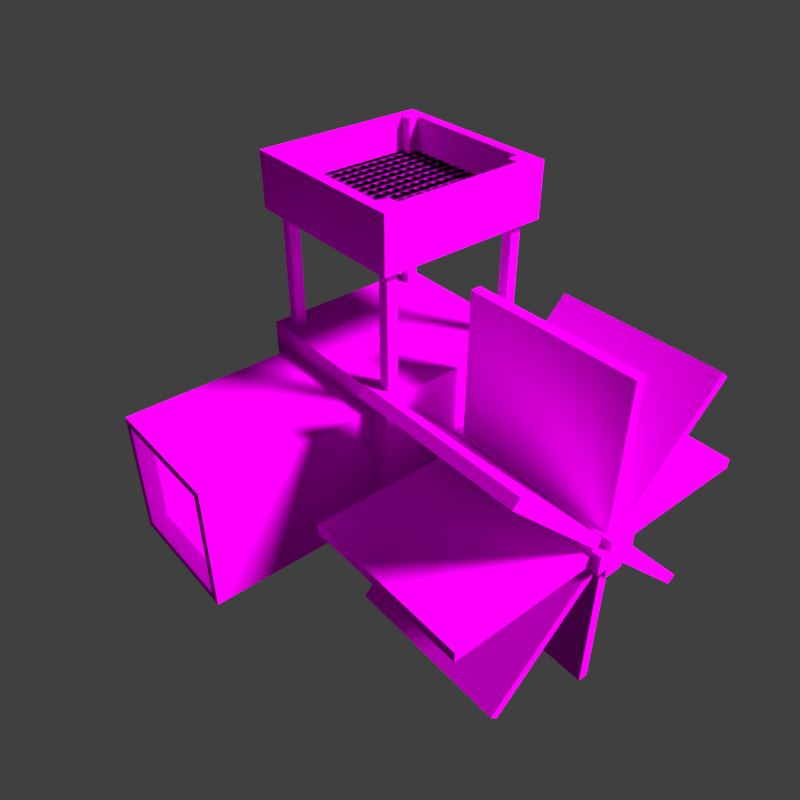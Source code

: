 # Source: logo.blend  (saved by Blender 2.78.0; exported with 4.5.12 LTS)
import bpy
from mathutils import Matrix  # noqa: F401  (used for matrix-valued properties, if any)

bpy.ops.wm.read_factory_settings(use_empty=True)
scene = bpy.context.scene
scene.name = 'Scene'

# ---- collections
col_collection_1 = bpy.data.collections.new('Collection 1'); scene.collection.children.link(col_collection_1)
col_collection_2 = bpy.data.collections.new('Collection 2'); scene.collection.children.link(col_collection_2)
col_collection_2.hide_render = True
col_collection_2.hide_viewport = True
col_collection_3 = bpy.data.collections.new('Collection 3'); scene.collection.children.link(col_collection_3)
col_collection_3.hide_render = True
col_collection_3.hide_viewport = True
col_collection_4 = bpy.data.collections.new('Collection 4'); scene.collection.children.link(col_collection_4)
col_collection_4.hide_render = True
col_collection_4.hide_viewport = True
col_collection_5 = bpy.data.collections.new('Collection 5'); scene.collection.children.link(col_collection_5)
col_collection_5.hide_render = True
col_collection_5.hide_viewport = True

# ---- images (referenced by path relative to the original .blend; pixels are not part of the script)
import os
ASSET_DIR = os.environ.get("B2B_ASSET_DIR", "")  # directory of the original .blend (textures are referenced by path, not embedded)
HERE = os.path.dirname(os.path.abspath(__file__))  # packed textures are extracted next to this script under _unpacked/

def load_image(name, relpath, width, height, colorspace="sRGB"):
    """Load a texture the original file referenced (path relative to the .blend, or extracted next to this script)."""
    p = next((c for c in (os.path.join(HERE, relpath), os.path.join(ASSET_DIR, relpath)) if relpath and os.path.exists(c)), "")
    if p:
        img = bpy.data.images.load(p, check_existing=True)
        img.name = name
    else:  # same state as the original file: an image datablock whose file is absent (Cycles renders it pink)
        img = bpy.data.images.new(name, width, height)
        img.source = "FILE"
        img.filepath = "//" + (relpath or name)
    img.colorspace_settings.name = colorspace
    return img
img_planks_oak_png = load_image('planks_oak.png', 'planks_oak.png', 1024, 1024, 'sRGB')
img_stone_png = load_image('stone.png', 'stone.png', 1024, 1024, 'sRGB')
img_grass_side_png = load_image('grass_side.png', 'grass_side.png', 1024, 1024, 'sRGB')
img_cobblestone_png = load_image('cobblestone.png', 'cobblestone.png', 1024, 1024, 'sRGB')
img_sand_png = load_image('sand.png', 'sand.png', 1024, 1024, 'sRGB')
img_lava_still_png = load_image('lava_still.png', 'lava_still.png', 1024, 1024, 'sRGB')
img_wool_colored_white_png = load_image('wool_colored_white.png', 'wool_colored_white.png', 1024, 1024, 'sRGB')

# ---- materials (node trees are filled in below, after node groups)
mat_wood = bpy.data.materials.new('Wood')
mat_wood.alpha_threshold = 0.0
mat_wood.roughness = 0.5
mat_wood.line_color = (0.0, 0.0, 0.0, 1.0)
mat_stone = bpy.data.materials.new('Stone')
mat_stone.alpha_threshold = 0.0
mat_stone.roughness = 0.5
mat_grass = bpy.data.materials.new('Grass')
mat_grass.alpha_threshold = 0.0
mat_grass.roughness = 0.5
mat_grass.line_color = (0.0, 0.0, 0.0, 1.0)
mat_cobblerod = bpy.data.materials.new('CobbleRod')
mat_cobblerod.alpha_threshold = 0.0
mat_cobblerod.roughness = 0.5
mat_sand = bpy.data.materials.new('Sand')
mat_sand.alpha_threshold = 0.0
mat_sand.roughness = 0.5
mat_lava = bpy.data.materials.new('Lava')
mat_lava.alpha_threshold = 0.0
mat_lava.roughness = 0.5
mat_wool = bpy.data.materials.new('Wool')
mat_wool.alpha_threshold = 0.0
mat_wool.roughness = 0.5

# ---- material node trees
mat_wood.use_nodes = True; mat_wood.node_tree.nodes.clear()
_N = mat_wood.node_tree.nodes; _L = mat_wood.node_tree.links
n0 = _N.new('ShaderNodeOutputMaterial'); n0.name = 'Material Output'; n0.location = (300, 300)
n1 = _N.new('ShaderNodeBsdfDiffuse'); n1.name = 'Diffuse BSDF'; n1.location = (10, 300)
n2 = _N.new('ShaderNodeTexImage'); n2.name = 'Image Texture'; n2.location = (-239, 358)
n2.width = 140
n2.image = img_planks_oak_png
n2.interpolation = 'Closest'
_L.new(n1.outputs[0], n0.inputs[0])
_L.new(n2.outputs[0], n1.inputs[0])
n0.is_active_output = True
mat_stone.use_nodes = True; mat_stone.node_tree.nodes.clear()
_N = mat_stone.node_tree.nodes; _L = mat_stone.node_tree.links
n0 = _N.new('ShaderNodeOutputMaterial'); n0.name = 'Material Output'; n0.location = (300, 300)
n1 = _N.new('ShaderNodeBsdfDiffuse'); n1.name = 'Diffuse BSDF'; n1.location = (10, 300)
n2 = _N.new('ShaderNodeTexImage'); n2.name = 'Image Texture'; n2.location = (-286, 298)
n2.width = 140
n2.image = img_stone_png
n2.interpolation = 'Closest'
_L.new(n1.outputs[0], n0.inputs[0])
_L.new(n2.outputs[0], n1.inputs[0])
n0.is_active_output = True
mat_grass.use_nodes = True; mat_grass.node_tree.nodes.clear()
_N = mat_grass.node_tree.nodes; _L = mat_grass.node_tree.links
n0 = _N.new('ShaderNodeOutputMaterial'); n0.name = 'Material Output'; n0.location = (300, 300)
n1 = _N.new('ShaderNodeBsdfDiffuse'); n1.name = 'Diffuse BSDF'; n1.location = (10, 300)
n2 = _N.new('ShaderNodeTexImage'); n2.name = 'Image Texture'; n2.location = (-246, 294)
n2.width = 140
n2.image = img_grass_side_png
n2.interpolation = 'Closest'
_L.new(n1.outputs[0], n0.inputs[0])
_L.new(n2.outputs[0], n1.inputs[0])
n0.is_active_output = True
mat_cobblerod.use_nodes = True; mat_cobblerod.node_tree.nodes.clear()
_N = mat_cobblerod.node_tree.nodes; _L = mat_cobblerod.node_tree.links
n0 = _N.new('ShaderNodeOutputMaterial'); n0.name = 'Material Output'; n0.location = (395, 353)
n1 = _N.new('ShaderNodeBsdfDiffuse'); n1.name = 'Diffuse BSDF'; n1.location = (105, 353)
n2 = _N.new('ShaderNodeTexImage'); n2.name = 'Image Texture'; n2.location = (-70, 338)
n2.width = 140
n2.image = img_cobblestone_png
n2.interpolation = 'Closest'
_L.new(n1.outputs[0], n0.inputs[0])
_L.new(n2.outputs[0], n1.inputs[0])
n0.is_active_output = True
mat_sand.use_nodes = True; mat_sand.node_tree.nodes.clear()
_N = mat_sand.node_tree.nodes; _L = mat_sand.node_tree.links
n0 = _N.new('ShaderNodeOutputMaterial'); n0.name = 'Material Output'; n0.location = (300, 300)
n1 = _N.new('ShaderNodeBsdfDiffuse'); n1.name = 'Diffuse BSDF'; n1.location = (10, 300)
n2 = _N.new('ShaderNodeTexImage'); n2.name = 'Image Texture'; n2.location = (-252, 288)
n2.width = 140
n2.image = img_sand_png
n2.interpolation = 'Closest'
_L.new(n1.outputs[0], n0.inputs[0])
_L.new(n2.outputs[0], n1.inputs[0])
n0.is_active_output = True
mat_lava.use_nodes = True; mat_lava.node_tree.nodes.clear()
_N = mat_lava.node_tree.nodes; _L = mat_lava.node_tree.links
n0 = _N.new('ShaderNodeOutputMaterial'); n0.name = 'Material Output'; n0.location = (300, 300)
n1 = _N.new('ShaderNodeTexImage'); n1.name = 'Image Texture'; n1.location = (-246, 283)
n1.width = 140
n1.image = img_lava_still_png
n2 = _N.new('ShaderNodeEmission'); n2.name = 'Emission'; n2.location = (27, 278)
_L.new(n1.outputs[0], n2.inputs[0])
_L.new(n2.outputs[0], n0.inputs[0])
n0.is_active_output = True
mat_wool.use_nodes = True; mat_wool.node_tree.nodes.clear()
_N = mat_wool.node_tree.nodes; _L = mat_wool.node_tree.links
n0 = _N.new('ShaderNodeOutputMaterial'); n0.name = 'Material Output'; n0.location = (300, 300)
n1 = _N.new('ShaderNodeBsdfDiffuse'); n1.name = 'Diffuse BSDF'; n1.location = (10, 300)
n2 = _N.new('ShaderNodeTexImage'); n2.name = 'Image Texture'; n2.location = (-241, 304)
n2.width = 140
n2.image = img_wool_colored_white_png
_L.new(n1.outputs[0], n0.inputs[0])
_L.new(n2.outputs[0], n1.inputs[0])
n0.is_active_output = True

# ---- world
world_world = bpy.data.worlds.new('World'); scene.world = world_world
world_world.color = (0.05088, 0.05088, 0.05088)
world_world.use_sun_shadow = False
world_world.sun_shadow_jitter_overblur = 0.0
world_world.cycles.sampling_method = 'MANUAL'

# ---- cameras
cam_camera_002 = bpy.data.cameras.new('Camera.002')
cam_camera_002.clip_end = 100.0
cam_camera_002.lens = 35.0
cam_camera_002.sensor_width = 32.0
cam_camera_002.sensor_height = 18.0
cam_camera_002.display_size = 2.0
cam_camera_002.dof.focus_distance = 0.0

# ---- lights
light_sun = bpy.data.lights.new('Sun', 'SUN')
light_sun.transmission_factor = 0.0
light_sun.angle = 0.1993
light_sun.energy = 5.0
light_sun.shadow_buffer_clip_start = 0.5
light_sun.shadow_soft_size = 0.1
light_sun.shadow_cascade_max_distance = 1000.0

# ---- meshes
me_cube_016 = bpy.data.meshes.new('Cube.016')
me_cube_016.from_pydata([(-0.75, -0.75, -1.0), (-0.75, -0.75, 1.0), (-0.75, 0.75, -1.0), (-0.75, 0.75, 1.0), (0.75, -0.75, -1.0), (0.75, -0.75, 1.0), (0.75, 0.75, -1.0), (0.75, 0.75, 1.0), (-0.6562, -0.6562, 1.0), (-0.6562, 0.6562, 1.0), (0.6562, 0.6562, 1.0), (0.6562, -0.6562, 1.0), (-0.6562, -0.6562, -0.875), (-0.6562, 0.6562, -0.875), (0.6562, 0.6562, -0.875), (0.6562, -0.6562, -0.875)], [], [(0, 1, 3, 2), (2, 3, 7, 6), (6, 7, 5, 4), (4, 5, 1, 0), (11, 10, 14, 15), (7, 3, 9, 10), (5, 7, 10, 11), (3, 1, 8, 9), (1, 5, 11, 8), (9, 8, 12, 13), (8, 11, 15, 12), (10, 9, 13, 14), (2, 6, 4, 0), (12, 15, 14, 13)])
me_cube_016.polygons.foreach_set('material_index', [1, 1, 1, 1, 1, 1, 1, 1, 1, 1, 1, 1, 1, 1])
_uv = me_cube_016.uv_layers.new(name='UVMap')
_uv.uv.foreach_set('vector', [0.75, 8.659e-05, 0.75, 0.9999, 8.659e-05, 0.9999, 8.659e-05, 8.671e-05, 0.75, 8.659e-05, 0.75, 0.9999, 8.659e-05, 0.9999, 8.659e-05, 8.671e-05, 0.75, 8.659e-05, 0.75, 0.9999, 8.659e-05, 0.9999, 8.659e-05, 8.671e-05, 0.75, 8.659e-05, 0.75, 0.9999, 8.659e-05, 0.9999, 8.659e-05, 8.671e-05, 0.7, 0.9999, 8.365e-05, 0.9999, 8.365e-05, 8.365e-05, 0.7, 8.365e-05, 0.9999, 0.9999, 9.998e-05, 0.9999, 0.06259, 0.9374, 0.9374, 0.9374, 0.9999, 9.998e-05, 0.9999, 0.9999, 0.9374, 0.9374, 0.9374, 0.06259, 9.998e-05, 0.9999, 9.998e-05, 0.0001001, 0.06259, 0.06259, 0.06259, 0.9374, 9.998e-05, 0.0001001, 0.9999, 9.998e-05, 0.9374, 0.06259, 0.06259, 0.06259, 0.7, 0.9999, 8.365e-05, 0.9999, 8.365e-05, 8.365e-05, 0.7, 8.365e-05, 0.7, 0.9999, 8.365e-05, 0.9999, 8.365e-05, 8.365e-05, 0.7, 8.365e-05, 0.7, 0.9999, 8.365e-05, 0.9999, 8.365e-05, 8.365e-05, 0.7, 8.365e-05, 9.998e-05, 0.0001001, 0.9999, 9.998e-05, 0.9999, 0.9999, 0.0001003, 0.9999, 0.0001, 9.998e-05, 0.9999, 9.998e-05, 0.9999, 0.9999, 9.998e-05, 0.9999])
me_cube_016.materials.append(mat_wood)
me_cube_016.materials.append(mat_stone)
me_cube_016.use_remesh_preserve_volume = False
me_cube_016.use_remesh_preserve_attributes = False
me_cube_016.use_mirror_vertex_groups = False
me_cube_016.update()
me_cube_006 = bpy.data.meshes.new('Cube.006')
me_cube_006.from_pydata([(-1.0, -1.0, 0.375), (-1.0, -1.0, 1.0), (-1.0, 1.0, 0.375), (-1.0, 1.0, 1.0), (1.0, -1.0, 0.375), (1.0, -1.0, 1.0), (1.0, 1.0, 0.375), (1.0, 1.0, 1.0), (-0.875, -0.875, 1.0), (-0.875, 0.875, 1.0), (0.875, 0.875, 1.0), (0.875, -0.875, 1.0), (-0.875, -0.875, 0.375), (-0.875, 0.875, 0.375), (0.875, 0.875, 0.375), (0.875, -0.875, 0.375), (-0.875, -0.875, -1.0), (-0.875, -0.875, 1.0), (-0.875, -0.75, -1.0), (-0.875, -0.75, 1.0), (-0.75, -0.875, -1.0), (-0.75, -0.875, 1.0), (-0.75, -0.75, -1.0), (-0.75, -0.75, 1.0), (-0.875, 0.75, -1.0), (-0.875, 0.75, 1.0), (-0.875, 0.875, -1.0), (-0.875, 0.875, 1.0), (-0.75, 0.75, -1.0), (-0.75, 0.75, 1.0), (-0.75, 0.875, -1.0), (-0.75, 0.875, 1.0), (0.75, 0.75, -1.0), (0.75, 0.75, 1.0), (0.75, 0.875, -1.0), (0.75, 0.875, 1.0), (0.875, 0.75, -1.0), (0.875, 0.75, 1.0), (0.875, 0.875, -1.0), (0.875, 0.875, 1.0), (0.75, -0.875, -1.0), (0.75, -0.875, 1.0), (0.75, -0.75, -1.0), (0.75, -0.75, 1.0), (0.875, -0.875, -1.0), (0.875, -0.875, 1.0), (0.875, -0.75, -1.0), (0.875, -0.75, 1.0)], [], [(0, 1, 3, 2), (2, 3, 7, 6), (6, 7, 5, 4), (4, 5, 1, 0), (11, 10, 14, 15), (7, 3, 9, 10), (5, 7, 10, 11), (3, 1, 8, 9), (1, 5, 11, 8), (9, 8, 12, 13), (8, 11, 15, 12), (10, 9, 13, 14), (4, 15, 14, 6), (6, 14, 13, 2), (2, 13, 12, 0), (0, 12, 15, 4), (16, 17, 19, 18), (18, 19, 23, 22), (22, 23, 21, 20), (20, 21, 17, 16), (18, 22, 20, 16), (23, 19, 17, 21), (24, 25, 27, 26), (26, 27, 31, 30), (30, 31, 29, 28), (28, 29, 25, 24), (26, 30, 28, 24), (31, 27, 25, 29), (32, 33, 35, 34), (34, 35, 39, 38), (38, 39, 37, 36), (36, 37, 33, 32), (34, 38, 36, 32), (39, 35, 33, 37), (40, 41, 43, 42), (42, 43, 47, 46), (46, 47, 45, 44), (44, 45, 41, 40), (42, 46, 44, 40), (47, 43, 41, 45)])
_uv = me_cube_006.uv_layers.new(name='UVMap')
_uv.uv.foreach_set('vector', [5.593e-05, 0.3125, 5.59e-05, 5.59e-05, 0.9999, 5.59e-05, 0.9999, 0.3125, 5.593e-05, 0.3125, 5.59e-05, 5.59e-05, 0.9999, 5.59e-05, 0.9999, 0.3125, 0.9999, 5.59e-05, 0.9999, 0.3125, 5.59e-05, 0.3125, 5.59e-05, 5.603e-05, 0.9999, 5.59e-05, 0.9999, 0.3125, 5.59e-05, 0.3125, 5.59e-05, 5.603e-05, 5.975e-05, 5.975e-05, 0.9999, 5.975e-05, 0.9999, 0.3572, 5.975e-05, 0.3572, 0.9999, 0.9999, 9.998e-05, 0.9999, 0.06259, 0.9374, 0.9374, 0.9374, 0.9999, 9.998e-05, 0.9999, 0.9999, 0.9374, 0.9374, 0.9374, 0.06259, 9.998e-05, 0.9999, 9.998e-05, 0.0001001, 0.06259, 0.06259, 0.06259, 0.9374, 9.998e-05, 0.0001001, 0.9999, 9.998e-05, 0.9374, 0.06259, 0.06259, 0.06259, 0.9999, 0.3572, 5.975e-05, 0.3572, 5.975e-05, 5.975e-05, 0.9999, 5.975e-05, 5.975e-05, 5.975e-05, 0.9999, 5.975e-05, 0.9999, 0.3572, 5.975e-05, 0.3572, 0.9999, 0.3572, 5.975e-05, 0.3572, 5.975e-05, 5.975e-05, 0.9999, 5.975e-05, 0.9999, 0.9999, 0.9374, 0.9374, 0.9374, 0.06259, 0.9999, 9.998e-05, 0.9999, 9.998e-05, 0.9374, 0.06259, 0.06259, 0.06259, 0.0001, 9.998e-05, 0.0001, 9.998e-05, 0.06259, 0.06259, 0.06259, 0.9374, 9.998e-05, 0.9999, 9.998e-05, 0.9999, 0.06259, 0.9374, 0.9374, 0.9374, 0.9999, 0.9999, 0.06252, 2.5e-05, 0.06252, 1.0, 2.5e-05, 1.0, 2.5e-05, 2.5e-05, 0.06252, 2.5e-05, 0.06252, 1.0, 2.5e-05, 1.0, 2.5e-05, 2.5e-05, 0.06252, 2.5e-05, 0.06252, 1.0, 2.5e-05, 1.0, 2.5e-05, 2.5e-05, 0.06252, 2.5e-05, 0.06252, 1.0, 2.5e-05, 1.0, 2.5e-05, 2.5e-05, 9.998e-05, 9.998e-05, 0.9999, 9.998e-05, 0.9999, 0.9999, 0.0001002, 0.9999, 0.06249, 0.06249, 6.258e-06, 0.06249, 6.258e-06, 6.258e-06, 0.06249, 6.258e-06, 0.06252, 2.5e-05, 0.06252, 1.0, 2.5e-05, 1.0, 2.5e-05, 2.5e-05, 0.06252, 2.5e-05, 0.06252, 1.0, 2.5e-05, 1.0, 2.5e-05, 2.5e-05, 0.06252, 2.5e-05, 0.06252, 1.0, 2.5e-05, 1.0, 2.5e-05, 2.5e-05, 0.06252, 2.5e-05, 0.06252, 1.0, 2.5e-05, 1.0, 2.5e-05, 2.5e-05, 9.998e-05, 9.998e-05, 0.9999, 9.998e-05, 0.9999, 0.9999, 0.0001002, 0.9999, 0.06249, 0.06249, 6.258e-06, 0.06249, 6.258e-06, 6.258e-06, 0.06249, 6.258e-06, 0.06252, 2.5e-05, 0.06252, 1.0, 2.5e-05, 1.0, 2.5e-05, 2.5e-05, 0.06252, 2.5e-05, 0.06252, 1.0, 2.5e-05, 1.0, 2.5e-05, 2.5e-05, 0.06252, 2.5e-05, 0.06252, 1.0, 2.5e-05, 1.0, 2.5e-05, 2.5e-05, 0.06252, 2.5e-05, 0.06252, 1.0, 2.5e-05, 1.0, 2.5e-05, 2.5e-05, 9.998e-05, 9.998e-05, 0.9999, 9.998e-05, 0.9999, 0.9999, 0.0001002, 0.9999, 0.06249, 0.06249, 6.258e-06, 0.06249, 6.258e-06, 6.258e-06, 0.06249, 6.258e-06, 0.06252, 2.5e-05, 0.06252, 1.0, 2.5e-05, 1.0, 2.5e-05, 2.5e-05, 0.06252, 2.5e-05, 0.06252, 1.0, 2.5e-05, 1.0, 2.5e-05, 2.5e-05, 0.06252, 2.5e-05, 0.06252, 1.0, 2.5e-05, 1.0, 2.5e-05, 2.5e-05, 0.06252, 2.5e-05, 0.06252, 1.0, 2.5e-05, 1.0, 2.5e-05, 2.5e-05, 9.998e-05, 9.998e-05, 0.9999, 9.998e-05, 0.9999, 0.9999, 0.0001002, 0.9999, 0.06249, 0.06249, 6.258e-06, 0.06249, 6.258e-06, 6.258e-06, 0.06249, 6.258e-06])
me_cube_006.materials.append(mat_wood)
me_cube_006.use_remesh_preserve_volume = False
me_cube_006.use_remesh_preserve_attributes = False
me_cube_006.use_mirror_vertex_groups = False
me_cube_006.update()
me_cube = bpy.data.meshes.new('Cube')
me_cube.from_pydata([(1.0, 1.0, -1.0), (1.0, -1.0, -1.0), (-1.0, -1.0, -1.0), (-1.0, 1.0, -1.0), (1.0, 1.0, 1.0), (1.0, -1.0, 1.0), (-1.0, -1.0, 1.0), (-1.0, 1.0, 1.0)], [], [(0, 1, 2, 3), (4, 7, 6, 5), (0, 4, 5, 1), (1, 5, 6, 2), (2, 6, 7, 3), (4, 0, 3, 7)])
me_cube.polygons.foreach_set('material_index', [0, 1, 3, 0, 0, 0])
_uv = me_cube.uv_layers.new(name='UVMap')
_uv.uv.foreach_set('vector', [0.0, 0.0, 0.0, 0.0, 0.0, 0.0, 0.0, 0.0, 0.9999, 0.9999, 0.0001002, 0.9999, 9.998e-05, 0.0001003, 0.9999, 9.998e-05, 0.9999, 9.998e-05, 0.9999, 0.9999, 9.998e-05, 0.9999, 0.0001003, 0.0001001, 0.0, 0.0, 0.0, 0.0, 0.0, 0.0, 0.0, 0.0, 0.0, 0.0, 0.0, 0.0, 0.0, 0.0, 0.0, 0.0, 9.996e-05, 0.9999, 9.996e-05, 0.0001001, 0.9999, 9.996e-05, 0.9999, 0.9999])
me_cube.materials.append(mat_grass)
me_cube.materials.append(mat_cobblerod)
me_cube.materials.append(mat_wood)
me_cube.materials.append(mat_sand)
me_cube.use_remesh_preserve_volume = False
me_cube.use_remesh_preserve_attributes = False
me_cube.use_mirror_vertex_groups = False
me_cube.update()
me_plane_005 = bpy.data.meshes.new('Plane.005')
me_plane_005.from_pydata([(-1.0, -1.0, 0.0), (1.0, -1.0, 0.0), (-1.0, 1.0, 0.0), (1.0, 1.0, 0.0)], [], [(0, 1, 3, 2)])
_uv = me_plane_005.uv_layers.new(name='UVMap')
_uv.uv.foreach_set('vector', [1.774e-05, 1.768e-05, 1.0, 1.768e-05, 1.0, 0.03127, 1.768e-05, 0.03127])
me_plane_005.materials.append(mat_lava)
me_plane_005.use_remesh_preserve_volume = False
me_plane_005.use_remesh_preserve_attributes = False
me_plane_005.use_mirror_vertex_groups = False
me_plane_005.update()
me_cube_010 = bpy.data.meshes.new('Cube.010')
me_cube_010.from_pydata([(-1.031, 1.0, -0.03506), (-1.031, 1.0, 0.04404), (-0.9687, 1.0, -0.03506), (-0.9687, 1.0, 0.04404), (-1.031, -1.0, -0.03506), (-1.031, -1.0, 0.04404), (-0.9688, -1.0, -0.03506), (-0.9688, -1.0, 0.04404), (-1.031, 1.0, -0.03506), (-1.031, 1.0, 0.04404), (-0.9687, 1.0, -0.03506), (-0.9687, 1.0, 0.04404), (-1.031, -1.0, -0.03506), (-1.031, -1.0, 0.04404), (-0.9688, -1.0, -0.03506), (-0.9688, -1.0, 0.04404), (-0.9062, 1.0, -0.03506), (-0.9062, 1.0, 0.04404), (-0.8437, 1.0, -0.03506), (-0.8437, 1.0, 0.04404), (-0.9062, -1.0, -0.03506), (-0.9062, -1.0, 0.04404), (-0.8438, -1.0, -0.03506), (-0.8438, -1.0, 0.04404), (-0.9062, 1.0, -0.03506), (-0.9062, 1.0, 0.04404), (-0.8437, 1.0, -0.03506), (-0.8437, 1.0, 0.04404), (-0.9062, -1.0, -0.03506), (-0.9062, -1.0, 0.04404), (-0.8438, -1.0, -0.03506), (-0.8438, -1.0, 0.04404), (-0.7812, 1.0, -0.03506), (-0.7812, 1.0, 0.04404), (-0.7187, 1.0, -0.03506), (-0.7187, 1.0, 0.04404), (-0.7812, -1.0, -0.03506), (-0.7812, -1.0, 0.04404), (-0.7188, -1.0, -0.03506), (-0.7188, -1.0, 0.04404), (-0.7812, 1.0, -0.03506), (-0.7812, 1.0, 0.04404), (-0.7187, 1.0, -0.03506), (-0.7187, 1.0, 0.04404), (-0.7812, -1.0, -0.03506), (-0.7812, -1.0, 0.04404), (-0.7188, -1.0, -0.03506), (-0.7188, -1.0, 0.04404), (-0.6562, 1.0, -0.03506), (-0.6562, 1.0, 0.04404), (-0.5937, 1.0, -0.03506), (-0.5937, 1.0, 0.04404), (-0.6562, -1.0, -0.03506), (-0.6562, -1.0, 0.04404), (-0.5938, -1.0, -0.03506), (-0.5938, -1.0, 0.04404), (-0.6562, 1.0, -0.03506), (-0.6562, 1.0, 0.04404), (-0.5937, 1.0, -0.03506), (-0.5937, 1.0, 0.04404), (-0.6562, -1.0, -0.03506), (-0.6562, -1.0, 0.04404), (-0.5938, -1.0, -0.03506), (-0.5938, -1.0, 0.04404), (-0.5312, 1.0, -0.03506), (-0.5312, 1.0, 0.04404), (-0.4687, 1.0, -0.03506), (-0.4687, 1.0, 0.04404), (-0.5312, -1.0, -0.03506), (-0.5312, -1.0, 0.04404), (-0.4688, -1.0, -0.03506), (-0.4688, -1.0, 0.04404), (-0.5312, 1.0, -0.03506), (-0.5312, 1.0, 0.04404), (-0.4687, 1.0, -0.03506), (-0.4687, 1.0, 0.04404), (-0.5312, -1.0, -0.03506), (-0.5312, -1.0, 0.04404), (-0.4688, -1.0, -0.03506), (-0.4688, -1.0, 0.04404), (-0.4062, 1.0, -0.03506), (-0.4062, 1.0, 0.04404), (-0.3437, 1.0, -0.03506), (-0.3437, 1.0, 0.04404), (-0.4062, -1.0, -0.03506), (-0.4062, -1.0, 0.04404), (-0.3438, -1.0, -0.03506), (-0.3438, -1.0, 0.04404), (-0.4062, 1.0, -0.03506), (-0.4062, 1.0, 0.04404), (-0.3437, 1.0, -0.03506), (-0.3437, 1.0, 0.04404), (-0.4062, -1.0, -0.03506), (-0.4062, -1.0, 0.04404), (-0.3438, -1.0, -0.03506), (-0.3438, -1.0, 0.04404), (-0.2812, 1.0, -0.03506), (-0.2812, 1.0, 0.04404), (-0.2187, 1.0, -0.03506), (-0.2187, 1.0, 0.04404), (-0.2812, -1.0, -0.03506), (-0.2812, -1.0, 0.04404), (-0.2188, -1.0, -0.03506), (-0.2188, -1.0, 0.04404), (-0.2812, 1.0, -0.03506), (-0.2812, 1.0, 0.04404), (-0.2187, 1.0, -0.03506), (-0.2187, 1.0, 0.04404), (-0.2812, -1.0, -0.03506), (-0.2812, -1.0, 0.04404), (-0.2188, -1.0, -0.03506), (-0.2188, -1.0, 0.04404), (-0.1562, 1.0, -0.03506), (-0.1562, 1.0, 0.04404), (-0.09375, 1.0, -0.03506), (-0.09375, 1.0, 0.04404), (-0.1563, -1.0, -0.03506), (-0.1563, -1.0, 0.04404), (-0.09375, -1.0, -0.03506), (-0.09375, -1.0, 0.04404), (-0.1562, 1.0, -0.03506), (-0.1562, 1.0, 0.04404), (-0.09375, 1.0, -0.03506), (-0.09375, 1.0, 0.04404), (-0.1563, -1.0, -0.03506), (-0.1563, -1.0, 0.04404), (-0.09375, -1.0, -0.03506), (-0.09375, -1.0, 0.04404), (-0.03125, 1.0, -0.03506), (-0.03125, 1.0, 0.04404), (0.03125, 1.0, -0.03506), (0.03125, 1.0, 0.04404), (-0.03125, -1.0, -0.03506), (-0.03125, -1.0, 0.04404), (0.03125, -1.0, -0.03506), (0.03125, -1.0, 0.04404), (-0.03125, 1.0, -0.03506), (-0.03125, 1.0, 0.04404), (0.03125, 1.0, -0.03506), (0.03125, 1.0, 0.04404), (-0.03125, -1.0, -0.03506), (-0.03125, -1.0, 0.04404), (0.03125, -1.0, -0.03506), (0.03125, -1.0, 0.04404), (0.09375, 1.0, -0.03506), (0.09375, 1.0, 0.04404), (0.1563, 1.0, -0.03506), (0.1563, 1.0, 0.04404), (0.09375, -1.0, -0.03506), (0.09375, -1.0, 0.04404), (0.1563, -1.0, -0.03506), (0.1563, -1.0, 0.04404), (0.09375, 1.0, -0.03506), (0.09375, 1.0, 0.04404), (0.1563, 1.0, -0.03506), (0.1563, 1.0, 0.04404), (0.09375, -1.0, -0.03506), (0.09375, -1.0, 0.04404), (0.1563, -1.0, -0.03506), (0.1563, -1.0, 0.04404), (0.2188, 1.0, -0.03506), (0.2188, 1.0, 0.04404), (0.2813, 1.0, -0.03506), (0.2813, 1.0, 0.04404), (0.2188, -1.0, -0.03506), (0.2188, -1.0, 0.04404), (0.2813, -1.0, -0.03506), (0.2813, -1.0, 0.04404), (0.2188, 1.0, -0.03506), (0.2188, 1.0, 0.04404), (0.2813, 1.0, -0.03506), (0.2813, 1.0, 0.04404), (0.2188, -1.0, -0.03506), (0.2188, -1.0, 0.04404), (0.2813, -1.0, -0.03506), (0.2813, -1.0, 0.04404), (0.3438, 1.0, -0.03506), (0.3438, 1.0, 0.04404), (0.4063, 1.0, -0.03506), (0.4063, 1.0, 0.04404), (0.3438, -1.0, -0.03506), (0.3438, -1.0, 0.04404), (0.4063, -1.0, -0.03506), (0.4063, -1.0, 0.04404), (0.3438, 1.0, -0.03506), (0.3438, 1.0, 0.04404), (0.4063, 1.0, -0.03506), (0.4063, 1.0, 0.04404), (0.3438, -1.0, -0.03506), (0.3438, -1.0, 0.04404), (0.4063, -1.0, -0.03506), (0.4063, -1.0, 0.04404), (0.4688, 1.0, -0.03506), (0.4688, 1.0, 0.04404), (0.5313, 1.0, -0.03506), (0.5313, 1.0, 0.04404), (0.4688, -1.0, -0.03506), (0.4688, -1.0, 0.04404), (0.5313, -1.0, -0.03506), (0.5313, -1.0, 0.04404), (0.4688, 1.0, -0.03506), (0.4688, 1.0, 0.04404), (0.5313, 1.0, -0.03506), (0.5313, 1.0, 0.04404), (0.4688, -1.0, -0.03506), (0.4688, -1.0, 0.04404), (0.5313, -1.0, -0.03506), (0.5313, -1.0, 0.04404), (0.5938, 1.0, -0.03506), (0.5938, 1.0, 0.04404), (0.6563, 1.0, -0.03506), (0.6563, 1.0, 0.04404), (0.5938, -1.0, -0.03506), (0.5938, -1.0, 0.04404), (0.6563, -1.0, -0.03506), (0.6563, -1.0, 0.04404), (0.5938, 1.0, -0.03506), (0.5938, 1.0, 0.04404), (0.6563, 1.0, -0.03506), (0.6563, 1.0, 0.04404), (0.5938, -1.0, -0.03506), (0.5938, -1.0, 0.04404), (0.6563, -1.0, -0.03506), (0.6563, -1.0, 0.04404), (0.7188, 1.0, -0.03506), (0.7188, 1.0, 0.04404), (0.7813, 1.0, -0.03506), (0.7813, 1.0, 0.04404), (0.7188, -1.0, -0.03506), (0.7188, -1.0, 0.04404), (0.7813, -1.0, -0.03506), (0.7813, -1.0, 0.04404), (0.7188, 1.0, -0.03506), (0.7188, 1.0, 0.04404), (0.7813, 1.0, -0.03506), (0.7813, 1.0, 0.04404), (0.7188, -1.0, -0.03506), (0.7188, -1.0, 0.04404), (0.7813, -1.0, -0.03506), (0.7813, -1.0, 0.04404), (0.8438, 1.0, -0.03506), (0.8438, 1.0, 0.04404), (0.9063, 1.0, -0.03506), (0.9063, 1.0, 0.04404), (0.8438, -1.0, -0.03506), (0.8438, -1.0, 0.04404), (0.9063, -1.0, -0.03506), (0.9063, -1.0, 0.04404), (0.8438, 1.0, -0.03506), (0.8438, 1.0, 0.04404), (0.9063, 1.0, -0.03506), (0.9063, 1.0, 0.04404), (0.8438, -1.0, -0.03506), (0.8438, -1.0, 0.04404), (0.9063, -1.0, -0.03506), (0.9063, -1.0, 0.04404), (0.9688, 1.0, -0.03506), (0.9688, 1.0, 0.04404), (1.031, 1.0, -0.03506), (1.031, 1.0, 0.04404), (0.9688, -1.0, -0.03506), (0.9688, -1.0, 0.04404), (1.031, -1.0, -0.03506), (1.031, -1.0, 0.04404), (0.9688, 1.0, -0.03506), (0.9688, 1.0, 0.04404), (1.031, 1.0, -0.03506), (1.031, 1.0, 0.04404), (0.9688, -1.0, -0.03506), (0.9688, -1.0, 0.04404), (1.031, -1.0, -0.03506), (1.031, -1.0, 0.04404), (-1.0, -1.031, -0.04404), (-1.0, -1.031, 0.03506), (-1.0, -0.9688, -0.04404), (-1.0, -0.9688, 0.03506), (1.0, -1.031, -0.04404), (1.0, -1.031, 0.03506), (1.0, -0.9688, -0.04404), (1.0, -0.9688, 0.03506), (-1.0, -1.031, -0.04404), (-1.0, -1.031, 0.03506), (-1.0, -0.9688, -0.04404), (-1.0, -0.9688, 0.03506), (1.0, -1.031, -0.04404), (1.0, -1.031, 0.03506), (1.0, -0.9688, -0.04404), (1.0, -0.9688, 0.03506), (-1.0, -0.9062, -0.04404), (-1.0, -0.9062, 0.03506), (-1.0, -0.8438, -0.04404), (-1.0, -0.8438, 0.03506), (1.0, -0.9062, -0.04404), (1.0, -0.9062, 0.03506), (1.0, -0.8438, -0.04404), (1.0, -0.8438, 0.03506), (-1.0, -0.9062, -0.04404), (-1.0, -0.9062, 0.03506), (-1.0, -0.8438, -0.04404), (-1.0, -0.8438, 0.03506), (1.0, -0.9062, -0.04404), (1.0, -0.9062, 0.03506), (1.0, -0.8438, -0.04404), (1.0, -0.8438, 0.03506), (-1.0, -0.7812, -0.04404), (-1.0, -0.7812, 0.03506), (-1.0, -0.7188, -0.04404), (-1.0, -0.7188, 0.03506), (1.0, -0.7812, -0.04404), (1.0, -0.7812, 0.03506), (1.0, -0.7188, -0.04404), (1.0, -0.7188, 0.03506), (-1.0, -0.7812, -0.04404), (-1.0, -0.7812, 0.03506), (-1.0, -0.7188, -0.04404), (-1.0, -0.7188, 0.03506), (1.0, -0.7812, -0.04404), (1.0, -0.7812, 0.03506), (1.0, -0.7188, -0.04404), (1.0, -0.7188, 0.03506), (-1.0, -0.6562, -0.04404), (-1.0, -0.6562, 0.03506), (-1.0, -0.5938, -0.04404), (-1.0, -0.5938, 0.03506), (1.0, -0.6562, -0.04404), (1.0, -0.6562, 0.03506), (1.0, -0.5938, -0.04404), (1.0, -0.5938, 0.03506), (-1.0, -0.6562, -0.04404), (-1.0, -0.6562, 0.03506), (-1.0, -0.5938, -0.04404), (-1.0, -0.5938, 0.03506), (1.0, -0.6562, -0.04404), (1.0, -0.6562, 0.03506), (1.0, -0.5938, -0.04404), (1.0, -0.5938, 0.03506), (-1.0, -0.5312, -0.04404), (-1.0, -0.5312, 0.03506), (-1.0, -0.4688, -0.04404), (-1.0, -0.4688, 0.03506), (1.0, -0.5312, -0.04404), (1.0, -0.5312, 0.03506), (1.0, -0.4688, -0.04404), (1.0, -0.4688, 0.03506), (-1.0, -0.5312, -0.04404), (-1.0, -0.5312, 0.03506), (-1.0, -0.4688, -0.04404), (-1.0, -0.4688, 0.03506), (1.0, -0.5312, -0.04404), (1.0, -0.5312, 0.03506), (1.0, -0.4688, -0.04404), (1.0, -0.4688, 0.03506), (-1.0, -0.4062, -0.04404), (-1.0, -0.4062, 0.03506), (-1.0, -0.3438, -0.04404), (-1.0, -0.3438, 0.03506), (1.0, -0.4062, -0.04404), (1.0, -0.4062, 0.03506), (1.0, -0.3438, -0.04404), (1.0, -0.3438, 0.03506), (-1.0, -0.4062, -0.04404), (-1.0, -0.4062, 0.03506), (-1.0, -0.3438, -0.04404), (-1.0, -0.3438, 0.03506), (1.0, -0.4062, -0.04404), (1.0, -0.4062, 0.03506), (1.0, -0.3438, -0.04404), (1.0, -0.3438, 0.03506), (-1.0, -0.2812, -0.04404), (-1.0, -0.2812, 0.03506), (-1.0, -0.2188, -0.04404), (-1.0, -0.2188, 0.03506), (1.0, -0.2812, -0.04404), (1.0, -0.2812, 0.03506), (1.0, -0.2188, -0.04404), (1.0, -0.2188, 0.03506), (-1.0, -0.2812, -0.04404), (-1.0, -0.2812, 0.03506), (-1.0, -0.2188, -0.04404), (-1.0, -0.2188, 0.03506), (1.0, -0.2812, -0.04404), (1.0, -0.2812, 0.03506), (1.0, -0.2188, -0.04404), (1.0, -0.2188, 0.03506), (-1.0, -0.1562, -0.04404), (-1.0, -0.1562, 0.03506), (-1.0, -0.09375, -0.04404), (-1.0, -0.09375, 0.03506), (1.0, -0.1562, -0.04404), (1.0, -0.1562, 0.03506), (1.0, -0.09375, -0.04404), (1.0, -0.09375, 0.03506), (-1.0, -0.1562, -0.04404), (-1.0, -0.1562, 0.03506), (-1.0, -0.09375, -0.04404), (-1.0, -0.09375, 0.03506), (1.0, -0.1562, -0.04404), (1.0, -0.1562, 0.03506), (1.0, -0.09375, -0.04404), (1.0, -0.09375, 0.03506), (-1.0, -0.03125, -0.04404), (-1.0, -0.03125, 0.03506), (-1.0, 0.03125, -0.04404), (-1.0, 0.03125, 0.03506), (1.0, -0.03125, -0.04404), (1.0, -0.03125, 0.03506), (1.0, 0.03125, -0.04404), (1.0, 0.03125, 0.03506), (-1.0, -0.03125, -0.04404), (-1.0, -0.03125, 0.03506), (-1.0, 0.03125, -0.04404), (-1.0, 0.03125, 0.03506), (1.0, -0.03125, -0.04404), (1.0, -0.03125, 0.03506), (1.0, 0.03125, -0.04404), (1.0, 0.03125, 0.03506), (-1.0, 0.09375, -0.04404), (-1.0, 0.09375, 0.03506), (-1.0, 0.1562, -0.04404), (-1.0, 0.1562, 0.03506), (1.0, 0.09375, -0.04404), (1.0, 0.09375, 0.03506), (1.0, 0.1562, -0.04404), (1.0, 0.1562, 0.03506), (-1.0, 0.09375, -0.04404), (-1.0, 0.09375, 0.03506), (-1.0, 0.1562, -0.04404), (-1.0, 0.1562, 0.03506), (1.0, 0.09375, -0.04404), (1.0, 0.09375, 0.03506), (1.0, 0.1562, -0.04404), (1.0, 0.1562, 0.03506), (-1.0, 0.2188, -0.04404), (-1.0, 0.2188, 0.03506), (-1.0, 0.2812, -0.04404), (-1.0, 0.2812, 0.03506), (1.0, 0.2188, -0.04404), (1.0, 0.2188, 0.03506), (1.0, 0.2812, -0.04404), (1.0, 0.2812, 0.03506), (-1.0, 0.2188, -0.04404), (-1.0, 0.2188, 0.03506), (-1.0, 0.2812, -0.04404), (-1.0, 0.2812, 0.03506), (1.0, 0.2188, -0.04404), (1.0, 0.2188, 0.03506), (1.0, 0.2812, -0.04404), (1.0, 0.2812, 0.03506), (-1.0, 0.3438, -0.04404), (-1.0, 0.3438, 0.03506), (-1.0, 0.4062, -0.04404), (-1.0, 0.4062, 0.03506), (1.0, 0.3438, -0.04404), (1.0, 0.3438, 0.03506), (1.0, 0.4062, -0.04404), (1.0, 0.4062, 0.03506), (-1.0, 0.3438, -0.04404), (-1.0, 0.3438, 0.03506), (-1.0, 0.4062, -0.04404), (-1.0, 0.4062, 0.03506), (1.0, 0.3438, -0.04404), (1.0, 0.3438, 0.03506), (1.0, 0.4062, -0.04404), (1.0, 0.4062, 0.03506), (-1.0, 0.4688, -0.04404), (-1.0, 0.4688, 0.03506), (-1.0, 0.5312, -0.04404), (-1.0, 0.5312, 0.03506), (1.0, 0.4688, -0.04404), (1.0, 0.4688, 0.03506), (1.0, 0.5312, -0.04404), (1.0, 0.5312, 0.03506), (-1.0, 0.4688, -0.04404), (-1.0, 0.4688, 0.03506), (-1.0, 0.5312, -0.04404), (-1.0, 0.5312, 0.03506), (1.0, 0.4688, -0.04404), (1.0, 0.4688, 0.03506), (1.0, 0.5312, -0.04404), (1.0, 0.5312, 0.03506), (-1.0, 0.5938, -0.04404), (-1.0, 0.5938, 0.03506), (-1.0, 0.6562, -0.04404), (-1.0, 0.6562, 0.03506), (1.0, 0.5938, -0.04404), (1.0, 0.5938, 0.03506), (1.0, 0.6562, -0.04404), (1.0, 0.6562, 0.03506), (-1.0, 0.5938, -0.04404), (-1.0, 0.5938, 0.03506), (-1.0, 0.6562, -0.04404), (-1.0, 0.6562, 0.03506), (1.0, 0.5938, -0.04404), (1.0, 0.5938, 0.03506), (1.0, 0.6562, -0.04404), (1.0, 0.6562, 0.03506), (-1.0, 0.7188, -0.04404), (-1.0, 0.7188, 0.03506), (-1.0, 0.7812, -0.04404), (-1.0, 0.7812, 0.03506), (1.0, 0.7188, -0.04404), (1.0, 0.7188, 0.03506), (1.0, 0.7812, -0.04404), (1.0, 0.7812, 0.03506), (-1.0, 0.7188, -0.04404), (-1.0, 0.7188, 0.03506), (-1.0, 0.7812, -0.04404), (-1.0, 0.7812, 0.03506), (1.0, 0.7188, -0.04404), (1.0, 0.7188, 0.03506), (1.0, 0.7812, -0.04404), (1.0, 0.7812, 0.03506), (-1.0, 0.8438, -0.04404), (-1.0, 0.8438, 0.03506), (-1.0, 0.9062, -0.04404), (-1.0, 0.9062, 0.03506), (1.0, 0.8438, -0.04404), (1.0, 0.8438, 0.03506), (1.0, 0.9062, -0.04404), (1.0, 0.9062, 0.03506), (-1.0, 0.8438, -0.04404), (-1.0, 0.8438, 0.03506), (-1.0, 0.9062, -0.04404), (-1.0, 0.9062, 0.03506), (1.0, 0.8438, -0.04404), (1.0, 0.8438, 0.03506), (1.0, 0.9062, -0.04404), (1.0, 0.9062, 0.03506), (-1.0, 0.9688, -0.04404), (-1.0, 0.9688, 0.03506), (-1.0, 1.031, -0.04404), (-1.0, 1.031, 0.03506), (1.0, 0.9688, -0.04404), (1.0, 0.9688, 0.03506), (1.0, 1.031, -0.04404), (1.0, 1.031, 0.03506), (-1.0, 0.9688, -0.04404), (-1.0, 0.9688, 0.03506), (-1.0, 1.031, -0.04404), (-1.0, 1.031, 0.03506), (1.0, 0.9688, -0.04404), (1.0, 0.9688, 0.03506), (1.0, 1.031, -0.04404), (1.0, 1.031, 0.03506)], [], [(0, 1, 3, 2), (2, 3, 7, 6), (6, 7, 5, 4), (4, 5, 1, 0), (2, 6, 4, 0), (7, 3, 1, 5), (8, 9, 11, 10), (10, 11, 15, 14), (14, 15, 13, 12), (12, 13, 9, 8), (10, 14, 12, 8), (15, 11, 9, 13), (16, 17, 19, 18), (18, 19, 23, 22), (22, 23, 21, 20), (20, 21, 17, 16), (18, 22, 20, 16), (23, 19, 17, 21), (24, 25, 27, 26), (26, 27, 31, 30), (30, 31, 29, 28), (28, 29, 25, 24), (26, 30, 28, 24), (31, 27, 25, 29), (32, 33, 35, 34), (34, 35, 39, 38), (38, 39, 37, 36), (36, 37, 33, 32), (34, 38, 36, 32), (39, 35, 33, 37), (40, 41, 43, 42), (42, 43, 47, 46), (46, 47, 45, 44), (44, 45, 41, 40), (42, 46, 44, 40), (47, 43, 41, 45), (48, 49, 51, 50), (50, 51, 55, 54), (54, 55, 53, 52), (52, 53, 49, 48), (50, 54, 52, 48), (55, 51, 49, 53), (56, 57, 59, 58), (58, 59, 63, 62), (62, 63, 61, 60), (60, 61, 57, 56), (58, 62, 60, 56), (63, 59, 57, 61), (64, 65, 67, 66), (66, 67, 71, 70), (70, 71, 69, 68), (68, 69, 65, 64), (66, 70, 68, 64), (71, 67, 65, 69), (72, 73, 75, 74), (74, 75, 79, 78), (78, 79, 77, 76), (76, 77, 73, 72), (74, 78, 76, 72), (79, 75, 73, 77), (80, 81, 83, 82), (82, 83, 87, 86), (86, 87, 85, 84), (84, 85, 81, 80), (82, 86, 84, 80), (87, 83, 81, 85), (88, 89, 91, 90), (90, 91, 95, 94), (94, 95, 93, 92), (92, 93, 89, 88), (90, 94, 92, 88), (95, 91, 89, 93), (96, 97, 99, 98), (98, 99, 103, 102), (102, 103, 101, 100), (100, 101, 97, 96), (98, 102, 100, 96), (103, 99, 97, 101), (104, 105, 107, 106), (106, 107, 111, 110), (110, 111, 109, 108), (108, 109, 105, 104), (106, 110, 108, 104), (111, 107, 105, 109), (112, 113, 115, 114), (114, 115, 119, 118), (118, 119, 117, 116), (116, 117, 113, 112), (114, 118, 116, 112), (119, 115, 113, 117), (120, 121, 123, 122), (122, 123, 127, 126), (126, 127, 125, 124), (124, 125, 121, 120), (122, 126, 124, 120), (127, 123, 121, 125), (128, 129, 131, 130), (130, 131, 135, 134), (134, 135, 133, 132), (132, 133, 129, 128), (130, 134, 132, 128), (135, 131, 129, 133), (136, 137, 139, 138), (138, 139, 143, 142), (142, 143, 141, 140), (140, 141, 137, 136), (138, 142, 140, 136), (143, 139, 137, 141), (144, 145, 147, 146), (146, 147, 151, 150), (150, 151, 149, 148), (148, 149, 145, 144), (146, 150, 148, 144), (151, 147, 145, 149), (152, 153, 155, 154), (154, 155, 159, 158), (158, 159, 157, 156), (156, 157, 153, 152), (154, 158, 156, 152), (159, 155, 153, 157), (160, 161, 163, 162), (162, 163, 167, 166), (166, 167, 165, 164), (164, 165, 161, 160), (162, 166, 164, 160), (167, 163, 161, 165), (168, 169, 171, 170), (170, 171, 175, 174), (174, 175, 173, 172), (172, 173, 169, 168), (170, 174, 172, 168), (175, 171, 169, 173), (176, 177, 179, 178), (178, 179, 183, 182), (182, 183, 181, 180), (180, 181, 177, 176), (178, 182, 180, 176), (183, 179, 177, 181), (184, 185, 187, 186), (186, 187, 191, 190), (190, 191, 189, 188), (188, 189, 185, 184), (186, 190, 188, 184), (191, 187, 185, 189), (192, 193, 195, 194), (194, 195, 199, 198), (198, 199, 197, 196), (196, 197, 193, 192), (194, 198, 196, 192), (199, 195, 193, 197), (200, 201, 203, 202), (202, 203, 207, 206), (206, 207, 205, 204), (204, 205, 201, 200), (202, 206, 204, 200), (207, 203, 201, 205), (208, 209, 211, 210), (210, 211, 215, 214), (214, 215, 213, 212), (212, 213, 209, 208), (210, 214, 212, 208), (215, 211, 209, 213), (216, 217, 219, 218), (218, 219, 223, 222), (222, 223, 221, 220), (220, 221, 217, 216), (218, 222, 220, 216), (223, 219, 217, 221), (224, 225, 227, 226), (226, 227, 231, 230), (230, 231, 229, 228), (228, 229, 225, 224), (226, 230, 228, 224), (231, 227, 225, 229), (232, 233, 235, 234), (234, 235, 239, 238), (238, 239, 237, 236), (236, 237, 233, 232), (234, 238, 236, 232), (239, 235, 233, 237), (240, 241, 243, 242), (242, 243, 247, 246), (246, 247, 245, 244), (244, 245, 241, 240), (242, 246, 244, 240), (247, 243, 241, 245), (248, 249, 251, 250), (250, 251, 255, 254), (254, 255, 253, 252), (252, 253, 249, 248), (250, 254, 252, 248), (255, 251, 249, 253), (256, 257, 259, 258), (258, 259, 263, 262), (262, 263, 261, 260), (260, 261, 257, 256), (258, 262, 260, 256), (263, 259, 257, 261), (264, 265, 267, 266), (266, 267, 271, 270), (270, 271, 269, 268), (268, 269, 265, 264), (266, 270, 268, 264), (271, 267, 265, 269), (272, 273, 275, 274), (274, 275, 279, 278), (278, 279, 277, 276), (276, 277, 273, 272), (274, 278, 276, 272), (279, 275, 273, 277), (280, 281, 283, 282), (282, 283, 287, 286), (286, 287, 285, 284), (284, 285, 281, 280), (282, 286, 284, 280), (287, 283, 281, 285), (288, 289, 291, 290), (290, 291, 295, 294), (294, 295, 293, 292), (292, 293, 289, 288), (290, 294, 292, 288), (295, 291, 289, 293), (296, 297, 299, 298), (298, 299, 303, 302), (302, 303, 301, 300), (300, 301, 297, 296), (298, 302, 300, 296), (303, 299, 297, 301), (304, 305, 307, 306), (306, 307, 311, 310), (310, 311, 309, 308), (308, 309, 305, 304), (306, 310, 308, 304), (311, 307, 305, 309), (312, 313, 315, 314), (314, 315, 319, 318), (318, 319, 317, 316), (316, 317, 313, 312), (314, 318, 316, 312), (319, 315, 313, 317), (320, 321, 323, 322), (322, 323, 327, 326), (326, 327, 325, 324), (324, 325, 321, 320), (322, 326, 324, 320), (327, 323, 321, 325), (328, 329, 331, 330), (330, 331, 335, 334), (334, 335, 333, 332), (332, 333, 329, 328), (330, 334, 332, 328), (335, 331, 329, 333), (336, 337, 339, 338), (338, 339, 343, 342), (342, 343, 341, 340), (340, 341, 337, 336), (338, 342, 340, 336), (343, 339, 337, 341), (344, 345, 347, 346), (346, 347, 351, 350), (350, 351, 349, 348), (348, 349, 345, 344), (346, 350, 348, 344), (351, 347, 345, 349), (352, 353, 355, 354), (354, 355, 359, 358), (358, 359, 357, 356), (356, 357, 353, 352), (354, 358, 356, 352), (359, 355, 353, 357), (360, 361, 363, 362), (362, 363, 367, 366), (366, 367, 365, 364), (364, 365, 361, 360), (362, 366, 364, 360), (367, 363, 361, 365), (368, 369, 371, 370), (370, 371, 375, 374), (374, 375, 373, 372), (372, 373, 369, 368), (370, 374, 372, 368), (375, 371, 369, 373), (376, 377, 379, 378), (378, 379, 383, 382), (382, 383, 381, 380), (380, 381, 377, 376), (378, 382, 380, 376), (383, 379, 377, 381), (384, 385, 387, 386), (386, 387, 391, 390), (390, 391, 389, 388), (388, 389, 385, 384), (386, 390, 388, 384), (391, 387, 385, 389), (392, 393, 395, 394), (394, 395, 399, 398), (398, 399, 397, 396), (396, 397, 393, 392), (394, 398, 396, 392), (399, 395, 393, 397), (400, 401, 403, 402), (402, 403, 407, 406), (406, 407, 405, 404), (404, 405, 401, 400), (402, 406, 404, 400), (407, 403, 401, 405), (408, 409, 411, 410), (410, 411, 415, 414), (414, 415, 413, 412), (412, 413, 409, 408), (410, 414, 412, 408), (415, 411, 409, 413), (416, 417, 419, 418), (418, 419, 423, 422), (422, 423, 421, 420), (420, 421, 417, 416), (418, 422, 420, 416), (423, 419, 417, 421), (424, 425, 427, 426), (426, 427, 431, 430), (430, 431, 429, 428), (428, 429, 425, 424), (426, 430, 428, 424), (431, 427, 425, 429), (432, 433, 435, 434), (434, 435, 439, 438), (438, 439, 437, 436), (436, 437, 433, 432), (434, 438, 436, 432), (439, 435, 433, 437), (440, 441, 443, 442), (442, 443, 447, 446), (446, 447, 445, 444), (444, 445, 441, 440), (442, 446, 444, 440), (447, 443, 441, 445), (448, 449, 451, 450), (450, 451, 455, 454), (454, 455, 453, 452), (452, 453, 449, 448), (450, 454, 452, 448), (455, 451, 449, 453), (456, 457, 459, 458), (458, 459, 463, 462), (462, 463, 461, 460), (460, 461, 457, 456), (458, 462, 460, 456), (463, 459, 457, 461), (464, 465, 467, 466), (466, 467, 471, 470), (470, 471, 469, 468), (468, 469, 465, 464), (466, 470, 468, 464), (471, 467, 465, 469), (472, 473, 475, 474), (474, 475, 479, 478), (478, 479, 477, 476), (476, 477, 473, 472), (474, 478, 476, 472), (479, 475, 473, 477), (480, 481, 483, 482), (482, 483, 487, 486), (486, 487, 485, 484), (484, 485, 481, 480), (482, 486, 484, 480), (487, 483, 481, 485), (488, 489, 491, 490), (490, 491, 495, 494), (494, 495, 493, 492), (492, 493, 489, 488), (490, 494, 492, 488), (495, 491, 489, 493), (496, 497, 499, 498), (498, 499, 503, 502), (502, 503, 501, 500), (500, 501, 497, 496), (498, 502, 500, 496), (503, 499, 497, 501), (504, 505, 507, 506), (506, 507, 511, 510), (510, 511, 509, 508), (508, 509, 505, 504), (506, 510, 508, 504), (511, 507, 505, 509), (512, 513, 515, 514), (514, 515, 519, 518), (518, 519, 517, 516), (516, 517, 513, 512), (514, 518, 516, 512), (519, 515, 513, 517), (520, 521, 523, 522), (522, 523, 527, 526), (526, 527, 525, 524), (524, 525, 521, 520), (522, 526, 524, 520), (527, 523, 521, 525), (528, 529, 531, 530), (530, 531, 535, 534), (534, 535, 533, 532), (532, 533, 529, 528), (530, 534, 532, 528), (535, 531, 529, 533), (536, 537, 539, 538), (538, 539, 543, 542), (542, 543, 541, 540), (540, 541, 537, 536), (538, 542, 540, 536), (543, 539, 537, 541)])
_uv = me_cube_010.uv_layers.new(name='UVMap')
_uv.uv.foreach_set('vector', [0.0, 0.0, 0.0, 0.0, 0.0, 0.0, 0.0, 0.0, 0.0, 0.0, 0.0, 0.0, 0.0, 0.0, 0.0, 0.0, 0.0, 0.0, 0.0, 0.0, 0.0, 0.0, 0.0, 0.0, 0.0, 0.0, 0.0, 0.0, 0.0, 0.0, 0.0, 0.0, 0.0, 0.0, 0.0, 0.0, 0.0, 0.0, 0.0, 0.0, 0.0, 0.0, 0.0, 0.0, 0.0, 0.0, 0.0, 0.0, 0.0, 0.0, 1.0, 0.0, 1.0, 1.0, 0.0, 1.0, 0.0, 0.0, 1.0, 0.0, 1.0, 1.0, 0.0, 1.0, 0.0, 0.0, 1.0, 0.0, 1.0, 1.0, 0.0, 1.0, 0.0, 0.0, 1.0, 0.0, 1.0, 1.0, 0.0, 1.0, 0.0, 0.0, 1.0, 0.0, 1.0, 1.0, 0.0, 1.0, 1.335, -0.3069, -0.5048, -0.3069, -0.5048, -0.3644, 1.335, -0.3644, 0.0, 0.0, 0.0, 0.0, 0.0, 0.0, 0.0, 0.0, 0.0, 0.0, 0.0, 0.0, 0.0, 0.0, 0.0, 0.0, 0.0, 0.0, 0.0, 0.0, 0.0, 0.0, 0.0, 0.0, 0.0, 0.0, 0.0, 0.0, 0.0, 0.0, 0.0, 0.0, 0.0, 0.0, 0.0, 0.0, 0.0, 0.0, 0.0, 0.0, 0.0, 0.0, 0.0, 0.0, 0.0, 0.0, 0.0, 0.0, 0.0, 0.0, 1.0, 0.0, 1.0, 1.0, 0.0, 1.0, 0.0, 0.0, 1.0, 0.0, 1.0, 1.0, 0.0, 1.0, 0.0, 0.0, 1.0, 0.0, 1.0, 1.0, 0.0, 1.0, 0.0, 0.0, 1.0, 0.0, 1.0, 1.0, 0.0, 1.0, 0.0, 0.0, 1.0, 0.0, 1.0, 1.0, 0.0, 1.0, 1.335, -0.1919, -0.5048, -0.1919, -0.5048, -0.2494, 1.335, -0.2494, 0.0, 0.0, 0.0, 0.0, 0.0, 0.0, 0.0, 0.0, 0.0, 0.0, 0.0, 0.0, 0.0, 0.0, 0.0, 0.0, 0.0, 0.0, 0.0, 0.0, 0.0, 0.0, 0.0, 0.0, 0.0, 0.0, 0.0, 0.0, 0.0, 0.0, 0.0, 0.0, 0.0, 0.0, 0.0, 0.0, 0.0, 0.0, 0.0, 0.0, 0.0, 0.0, 0.0, 0.0, 0.0, 0.0, 0.0, 0.0, 0.0, 0.0, 1.0, 0.0, 1.0, 1.0, 0.0, 1.0, 0.0, 0.0, 1.0, 0.0, 1.0, 1.0, 0.0, 1.0, 0.0, 0.0, 1.0, 0.0, 1.0, 1.0, 0.0, 1.0, 0.0, 0.0, 1.0, 0.0, 1.0, 1.0, 0.0, 1.0, 0.0, 0.0, 1.0, 0.0, 1.0, 1.0, 0.0, 1.0, 1.335, -0.07689, -0.5048, -0.07689, -0.5048, -0.1344, 1.335, -0.1344, 0.0, 0.0, 0.0, 0.0, 0.0, 0.0, 0.0, 0.0, 0.0, 0.0, 0.0, 0.0, 0.0, 0.0, 0.0, 0.0, 0.0, 0.0, 0.0, 0.0, 0.0, 0.0, 0.0, 0.0, 0.0, 0.0, 0.0, 0.0, 0.0, 0.0, 0.0, 0.0, 0.0, 0.0, 0.0, 0.0, 0.0, 0.0, 0.0, 0.0, 0.0, 0.0, 0.0, 0.0, 0.0, 0.0, 0.0, 0.0, 0.0, 0.0, 1.0, 0.0, 1.0, 1.0, 0.0, 1.0, 0.0, 0.0, 1.0, 0.0, 1.0, 1.0, 0.0, 1.0, 0.0, 0.0, 1.0, 0.0, 1.0, 1.0, 0.0, 1.0, 0.0, 0.0, 1.0, 0.0, 1.0, 1.0, 0.0, 1.0, 0.0, 0.0, 1.0, 0.0, 1.0, 1.0, 0.0, 1.0, 1.335, 0.03811, -0.5048, 0.03811, -0.5048, -0.01939, 1.335, -0.01939, 0.0, 0.0, 0.0, 0.0, 0.0, 0.0, 0.0, 0.0, 0.0, 0.0, 0.0, 0.0, 0.0, 0.0, 0.0, 0.0, 0.0, 0.0, 0.0, 0.0, 0.0, 0.0, 0.0, 0.0, 0.0, 0.0, 0.0, 0.0, 0.0, 0.0, 0.0, 0.0, 0.0, 0.0, 0.0, 0.0, 0.0, 0.0, 0.0, 0.0, 0.0, 0.0, 0.0, 0.0, 0.0, 0.0, 0.0, 0.0, 0.0, 0.0, 1.0, 0.0, 1.0, 1.0, 0.0, 1.0, 0.0, 0.0, 1.0, 0.0, 1.0, 1.0, 0.0, 1.0, 0.0, 0.0, 1.0, 0.0, 1.0, 1.0, 0.0, 1.0, 0.0, 0.0, 1.0, 0.0, 1.0, 1.0, 0.0, 1.0, 0.0, 0.0, 1.0, 0.0, 1.0, 1.0, 0.0, 1.0, 1.335, 0.1531, -0.5048, 0.1531, -0.5048, 0.09561, 1.335, 0.09561, 0.0, 0.0, 0.0, 0.0, 0.0, 0.0, 0.0, 0.0, 0.0, 0.0, 0.0, 0.0, 0.0, 0.0, 0.0, 0.0, 0.0, 0.0, 0.0, 0.0, 0.0, 0.0, 0.0, 0.0, 0.0, 0.0, 0.0, 0.0, 0.0, 0.0, 0.0, 0.0, 0.0, 0.0, 0.0, 0.0, 0.0, 0.0, 0.0, 0.0, 0.0, 0.0, 0.0, 0.0, 0.0, 0.0, 0.0, 0.0, 0.0, 0.0, 1.0, 0.0, 1.0, 1.0, 0.0, 1.0, 0.0, 0.0, 1.0, 0.0, 1.0, 1.0, 0.0, 1.0, 0.0, 0.0, 1.0, 0.0, 1.0, 1.0, 0.0, 1.0, 0.0, 0.0, 1.0, 0.0, 1.0, 1.0, 0.0, 1.0, 0.0, 0.0, 1.0, 0.0, 1.0, 1.0, 0.0, 1.0, 1.335, 0.2681, -0.5048, 0.2681, -0.5048, 0.2106, 1.335, 0.2106, 0.0, 0.0, 0.0, 0.0, 0.0, 0.0, 0.0, 0.0, 0.0, 0.0, 0.0, 0.0, 0.0, 0.0, 0.0, 0.0, 0.0, 0.0, 0.0, 0.0, 0.0, 0.0, 0.0, 0.0, 0.0, 0.0, 0.0, 0.0, 0.0, 0.0, 0.0, 0.0, 0.0, 0.0, 0.0, 0.0, 0.0, 0.0, 0.0, 0.0, 0.0, 0.0, 0.0, 0.0, 0.0, 0.0, 0.0, 0.0, 0.0, 0.0, 1.0, 0.0, 1.0, 1.0, 0.0, 1.0, 0.0, 0.0, 1.0, 0.0, 1.0, 1.0, 0.0, 1.0, 0.0, 0.0, 1.0, 0.0, 1.0, 1.0, 0.0, 1.0, 0.0, 0.0, 1.0, 0.0, 1.0, 1.0, 0.0, 1.0, 0.0, 0.0, 1.0, 0.0, 1.0, 1.0, 0.0, 1.0, 1.335, 0.3831, -0.5048, 0.3831, -0.5048, 0.3256, 1.335, 0.3256, 0.0, 0.0, 0.0, 0.0, 0.0, 0.0, 0.0, 0.0, 0.0, 0.0, 0.0, 0.0, 0.0, 0.0, 0.0, 0.0, 0.0, 0.0, 0.0, 0.0, 0.0, 0.0, 0.0, 0.0, 0.0, 0.0, 0.0, 0.0, 0.0, 0.0, 0.0, 0.0, 0.0, 0.0, 0.0, 0.0, 0.0, 0.0, 0.0, 0.0, 0.0, 0.0, 0.0, 0.0, 0.0, 0.0, 0.0, 0.0, 0.0, 0.0, 1.0, 0.0, 1.0, 1.0, 0.0, 1.0, 0.0, 0.0, 1.0, 0.0, 1.0, 1.0, 0.0, 1.0, 0.0, 0.0, 1.0, 0.0, 1.0, 1.0, 0.0, 1.0, 0.0, 0.0, 1.0, 0.0, 1.0, 1.0, 0.0, 1.0, 0.0, 0.0, 1.0, 0.0, 1.0, 1.0, 0.0, 1.0, 1.335, 0.4981, -0.5048, 0.4981, -0.5048, 0.4406, 1.335, 0.4406, 0.0, 0.0, 0.0, 0.0, 0.0, 0.0, 0.0, 0.0, 0.0, 0.0, 0.0, 0.0, 0.0, 0.0, 0.0, 0.0, 0.0, 0.0, 0.0, 0.0, 0.0, 0.0, 0.0, 0.0, 0.0, 0.0, 0.0, 0.0, 0.0, 0.0, 0.0, 0.0, 0.0, 0.0, 0.0, 0.0, 0.0, 0.0, 0.0, 0.0, 0.0, 0.0, 0.0, 0.0, 0.0, 0.0, 0.0, 0.0, 0.0, 0.0, 1.0, 0.0, 1.0, 1.0, 0.0, 1.0, 0.0, 0.0, 1.0, 0.0, 1.0, 1.0, 0.0, 1.0, 0.0, 0.0, 1.0, 0.0, 1.0, 1.0, 0.0, 1.0, 0.0, 0.0, 1.0, 0.0, 1.0, 1.0, 0.0, 1.0, 0.0, 0.0, 1.0, 0.0, 1.0, 1.0, 0.0, 1.0, 1.335, 0.6131, -0.5048, 0.6131, -0.5048, 0.5556, 1.335, 0.5556, 0.0, 0.0, 0.0, 0.0, 0.0, 0.0, 0.0, 0.0, 0.0, 0.0, 0.0, 0.0, 0.0, 0.0, 0.0, 0.0, 0.0, 0.0, 0.0, 0.0, 0.0, 0.0, 0.0, 0.0, 0.0, 0.0, 0.0, 0.0, 0.0, 0.0, 0.0, 0.0, 0.0, 0.0, 0.0, 0.0, 0.0, 0.0, 0.0, 0.0, 0.0, 0.0, 0.0, 0.0, 0.0, 0.0, 0.0, 0.0, 0.0, 0.0, 1.0, 0.0, 1.0, 1.0, 0.0, 1.0, 0.0, 0.0, 1.0, 0.0, 1.0, 1.0, 0.0, 1.0, 0.0, 0.0, 1.0, 0.0, 1.0, 1.0, 0.0, 1.0, 0.0, 0.0, 1.0, 0.0, 1.0, 1.0, 0.0, 1.0, 0.0, 0.0, 1.0, 0.0, 1.0, 1.0, 0.0, 1.0, 1.335, 0.7281, -0.5048, 0.7281, -0.5048, 0.6706, 1.335, 0.6706, 0.0, 0.0, 0.0, 0.0, 0.0, 0.0, 0.0, 0.0, 0.0, 0.0, 0.0, 0.0, 0.0, 0.0, 0.0, 0.0, 0.0, 0.0, 0.0, 0.0, 0.0, 0.0, 0.0, 0.0, 0.0, 0.0, 0.0, 0.0, 0.0, 0.0, 0.0, 0.0, 0.0, 0.0, 0.0, 0.0, 0.0, 0.0, 0.0, 0.0, 0.0, 0.0, 0.0, 0.0, 0.0, 0.0, 0.0, 0.0, 0.0, 0.0, 1.0, 0.0, 1.0, 1.0, 0.0, 1.0, 0.0, 0.0, 1.0, 0.0, 1.0, 1.0, 0.0, 1.0, 0.0, 0.0, 1.0, 0.0, 1.0, 1.0, 0.0, 1.0, 0.0, 0.0, 1.0, 0.0, 1.0, 1.0, 0.0, 1.0, 0.0, 0.0, 1.0, 0.0, 1.0, 1.0, 0.0, 1.0, 1.335, 0.8431, -0.5048, 0.8431, -0.5048, 0.7856, 1.335, 0.7856, 0.0, 0.0, 0.0, 0.0, 0.0, 0.0, 0.0, 0.0, 0.0, 0.0, 0.0, 0.0, 0.0, 0.0, 0.0, 0.0, 0.0, 0.0, 0.0, 0.0, 0.0, 0.0, 0.0, 0.0, 0.0, 0.0, 0.0, 0.0, 0.0, 0.0, 0.0, 0.0, 0.0, 0.0, 0.0, 0.0, 0.0, 0.0, 0.0, 0.0, 0.0, 0.0, 0.0, 0.0, 0.0, 0.0, 0.0, 0.0, 0.0, 0.0, 1.0, 0.0, 1.0, 1.0, 0.0, 1.0, 0.0, 0.0, 1.0, 0.0, 1.0, 1.0, 0.0, 1.0, 0.0, 0.0, 1.0, 0.0, 1.0, 1.0, 0.0, 1.0, 0.0, 0.0, 1.0, 0.0, 1.0, 1.0, 0.0, 1.0, 0.0, 0.0, 1.0, 0.0, 1.0, 1.0, 0.0, 1.0, 1.335, 0.9581, -0.5048, 0.9581, -0.5048, 0.9006, 1.335, 0.9006, 0.0, 0.0, 0.0, 0.0, 0.0, 0.0, 0.0, 0.0, 0.0, 0.0, 0.0, 0.0, 0.0, 0.0, 0.0, 0.0, 0.0, 0.0, 0.0, 0.0, 0.0, 0.0, 0.0, 0.0, 0.0, 0.0, 0.0, 0.0, 0.0, 0.0, 0.0, 0.0, 0.0, 0.0, 0.0, 0.0, 0.0, 0.0, 0.0, 0.0, 0.0, 0.0, 0.0, 0.0, 0.0, 0.0, 0.0, 0.0, 0.0, 0.0, 1.0, 0.0, 1.0, 1.0, 0.0, 1.0, 0.0, 0.0, 1.0, 0.0, 1.0, 1.0, 0.0, 1.0, 0.0, 0.0, 1.0, 0.0, 1.0, 1.0, 0.0, 1.0, 0.0, 0.0, 1.0, 0.0, 1.0, 1.0, 0.0, 1.0, 0.0, 0.0, 1.0, 0.0, 1.0, 1.0, 0.0, 1.0, 1.335, 1.073, -0.5048, 1.073, -0.5048, 1.016, 1.335, 1.016, 0.0, 0.0, 0.0, 0.0, 0.0, 0.0, 0.0, 0.0, 0.0, 0.0, 0.0, 0.0, 0.0, 0.0, 0.0, 0.0, 0.0, 0.0, 0.0, 0.0, 0.0, 0.0, 0.0, 0.0, 0.0, 0.0, 0.0, 0.0, 0.0, 0.0, 0.0, 0.0, 0.0, 0.0, 0.0, 0.0, 0.0, 0.0, 0.0, 0.0, 0.0, 0.0, 0.0, 0.0, 0.0, 0.0, 0.0, 0.0, 0.0, 0.0, 1.0, 0.0, 1.0, 1.0, 0.0, 1.0, 0.0, 0.0, 1.0, 0.0, 1.0, 1.0, 0.0, 1.0, 0.0, 0.0, 1.0, 0.0, 1.0, 1.0, 0.0, 1.0, 0.0, 0.0, 1.0, 0.0, 1.0, 1.0, 0.0, 1.0, 0.0, 0.0, 1.0, 0.0, 1.0, 1.0, 0.0, 1.0, 1.335, 1.188, -0.5048, 1.188, -0.5048, 1.131, 1.335, 1.131, 0.0, 0.0, 0.0, 0.0, 0.0, 0.0, 0.0, 0.0, 0.0, 0.0, 0.0, 0.0, 0.0, 0.0, 0.0, 0.0, 0.0, 0.0, 0.0, 0.0, 0.0, 0.0, 0.0, 0.0, 0.0, 0.0, 0.0, 0.0, 0.0, 0.0, 0.0, 0.0, 0.0, 0.0, 0.0, 0.0, 0.0, 0.0, 0.0, 0.0, 0.0, 0.0, 0.0, 0.0, 0.0, 0.0, 0.0, 0.0, 0.0, 0.0, 1.0, 0.0, 1.0, 1.0, 0.0, 1.0, 0.0, 0.0, 1.0, 0.0, 1.0, 1.0, 0.0, 1.0, 0.0, 0.0, 1.0, 0.0, 1.0, 1.0, 0.0, 1.0, 0.0, 0.0, 1.0, 0.0, 1.0, 1.0, 0.0, 1.0, 0.0, 0.0, 1.0, 0.0, 1.0, 1.0, 0.0, 1.0, 1.335, 1.303, -0.5048, 1.303, -0.5048, 1.246, 1.335, 1.246, 0.0, 0.0, 0.0, 0.0, 0.0, 0.0, 0.0, 0.0, 0.0, 0.0, 0.0, 0.0, 0.0, 0.0, 0.0, 0.0, 0.0, 0.0, 0.0, 0.0, 0.0, 0.0, 0.0, 0.0, 0.0, 0.0, 0.0, 0.0, 0.0, 0.0, 0.0, 0.0, 0.0, 0.0, 0.0, 0.0, 0.0, 0.0, 0.0, 0.0, 0.0, 0.0, 0.0, 0.0, 0.0, 0.0, 0.0, 0.0, 0.0, 0.0, 1.0, 0.0, 1.0, 1.0, 0.0, 1.0, 0.0, 0.0, 1.0, 0.0, 1.0, 1.0, 0.0, 1.0, 0.0, 0.0, 1.0, 0.0, 1.0, 1.0, 0.0, 1.0, 0.0, 0.0, 1.0, 0.0, 1.0, 1.0, 0.0, 1.0, 0.0, 0.0, 1.0, 0.0, 1.0, 1.0, 0.0, 1.0, 1.335, 1.418, -0.5048, 1.418, -0.5048, 1.361, 1.335, 1.361, 0.0, 0.0, 0.0, 0.0, 0.0, 0.0, 0.0, 0.0, 0.0, 0.0, 0.0, 0.0, 0.0, 0.0, 0.0, 0.0, 0.0, 0.0, 0.0, 0.0, 0.0, 0.0, 0.0, 0.0, 0.0, 0.0, 0.0, 0.0, 0.0, 0.0, 0.0, 0.0, 0.0, 0.0, 0.0, 0.0, 0.0, 0.0, 0.0, 0.0, 0.0, 0.0, 0.0, 0.0, 0.0, 0.0, 0.0, 0.0, 0.0, 0.0, 1.0, 0.0, 1.0, 1.0, 0.0, 1.0, 0.0, 0.0, 1.0, 0.0, 1.0, 1.0, 0.0, 1.0, 0.0, 0.0, 1.0, 0.0, 1.0, 1.0, 0.0, 1.0, 0.0, 0.0, 1.0, 0.0, 1.0, 1.0, 0.0, 1.0, 0.0, 0.0, 1.0, 0.0, 1.0, 1.0, 0.0, 1.0, 1.335, 1.533, -0.5048, 1.533, -0.5048, 1.476, 1.335, 1.476, 0.0, 0.0, 0.0, 0.0, 0.0, 0.0, 0.0, 0.0, 0.0, 0.0, 0.0, 0.0, 0.0, 0.0, 0.0, 0.0, 0.0, 0.0, 0.0, 0.0, 0.0, 0.0, 0.0, 0.0, 0.0, 0.0, 0.0, 0.0, 0.0, 0.0, 0.0, 0.0, 0.0, 0.0, 0.0, 0.0, 0.0, 0.0, 0.0, 0.0, 0.0, 0.0, 0.0, 0.0, 0.0, 0.0, 0.0, 0.0, 1.364, -0.3356, 1.364, -0.3356, 1.306, -0.3356, 1.306, -0.3356, 1.306, -0.3356, 1.306, -0.3356, 1.306, 1.504, 1.306, 1.504, 1.306, 1.504, 1.306, 1.504, 1.364, 1.504, 1.364, 1.504, 1.364, 1.504, 1.364, 1.504, 1.364, -0.3356, 1.364, -0.3356, 1.306, -0.3356, 1.306, 1.504, 1.364, 1.504, 1.364, -0.3356, 1.306, 1.504, 1.306, -0.3356, 1.364, -0.3356, 1.364, 1.504, 0.0, 0.0, 0.0, 0.0, 0.0, 0.0, 0.0, 0.0, 0.0, 0.0, 0.0, 0.0, 0.0, 0.0, 0.0, 0.0, 0.0, 0.0, 0.0, 0.0, 0.0, 0.0, 0.0, 0.0, 0.0, 0.0, 0.0, 0.0, 0.0, 0.0, 0.0, 0.0, 0.0, 0.0, 0.0, 0.0, 0.0, 0.0, 0.0, 0.0, 0.0, 0.0, 0.0, 0.0, 0.0, 0.0, 0.0, 0.0, 1.249, -0.3356, 1.249, -0.3356, 1.191, -0.3356, 1.191, -0.3356, 1.191, -0.3356, 1.191, -0.3356, 1.191, 1.504, 1.191, 1.504, 1.191, 1.504, 1.191, 1.504, 1.249, 1.504, 1.249, 1.504, 1.249, 1.504, 1.249, 1.504, 1.249, -0.3356, 1.249, -0.3356, 1.191, -0.3356, 1.191, 1.504, 1.249, 1.504, 1.249, -0.3356, 1.191, 1.504, 1.191, -0.3356, 1.249, -0.3356, 1.249, 1.504, 0.0, 0.0, 0.0, 0.0, 0.0, 0.0, 0.0, 0.0, 0.0, 0.0, 0.0, 0.0, 0.0, 0.0, 0.0, 0.0, 0.0, 0.0, 0.0, 0.0, 0.0, 0.0, 0.0, 0.0, 0.0, 0.0, 0.0, 0.0, 0.0, 0.0, 0.0, 0.0, 0.0, 0.0, 0.0, 0.0, 0.0, 0.0, 0.0, 0.0, 0.0, 0.0, 0.0, 0.0, 0.0, 0.0, 0.0, 0.0, 1.134, -0.3356, 1.134, -0.3356, 1.076, -0.3356, 1.076, -0.3356, 1.076, -0.3356, 1.076, -0.3356, 1.076, 1.504, 1.076, 1.504, 1.076, 1.504, 1.076, 1.504, 1.134, 1.504, 1.134, 1.504, 1.134, 1.504, 1.134, 1.504, 1.134, -0.3356, 1.134, -0.3356, 1.076, -0.3356, 1.076, 1.504, 1.134, 1.504, 1.134, -0.3356, 1.076, 1.504, 1.076, -0.3356, 1.134, -0.3356, 1.134, 1.504, 0.0, 0.0, 0.0, 0.0, 0.0, 0.0, 0.0, 0.0, 0.0, 0.0, 0.0, 0.0, 0.0, 0.0, 0.0, 0.0, 0.0, 0.0, 0.0, 0.0, 0.0, 0.0, 0.0, 0.0, 0.0, 0.0, 0.0, 0.0, 0.0, 0.0, 0.0, 0.0, 0.0, 0.0, 0.0, 0.0, 0.0, 0.0, 0.0, 0.0, 0.0, 0.0, 0.0, 0.0, 0.0, 0.0, 0.0, 0.0, 1.019, -0.3356, 1.019, -0.3356, 0.9614, -0.3356, 0.9614, -0.3356, 0.9614, -0.3356, 0.9614, -0.3356, 0.9614, 1.504, 0.9614, 1.504, 0.9614, 1.504, 0.9614, 1.504, 1.019, 1.504, 1.019, 1.504, 1.019, 1.504, 1.019, 1.504, 1.019, -0.3356, 1.019, -0.3356, 0.9614, -0.3356, 0.9614, 1.504, 1.019, 1.504, 1.019, -0.3356, 0.9614, 1.504, 0.9614, -0.3356, 1.019, -0.3356, 1.019, 1.504, 0.0, 0.0, 0.0, 0.0, 0.0, 0.0, 0.0, 0.0, 0.0, 0.0, 0.0, 0.0, 0.0, 0.0, 0.0, 0.0, 0.0, 0.0, 0.0, 0.0, 0.0, 0.0, 0.0, 0.0, 0.0, 0.0, 0.0, 0.0, 0.0, 0.0, 0.0, 0.0, 0.0, 0.0, 0.0, 0.0, 0.0, 0.0, 0.0, 0.0, 0.0, 0.0, 0.0, 0.0, 0.0, 0.0, 0.0, 0.0, 0.9039, -0.3356, 0.9039, -0.3356, 0.8464, -0.3356, 0.8464, -0.3356, 0.8464, -0.3356, 0.8464, -0.3356, 0.8464, 1.504, 0.8464, 1.504, 0.8464, 1.504, 0.8464, 1.504, 0.9039, 1.504, 0.9039, 1.504, 0.9039, 1.504, 0.9039, 1.504, 0.9039, -0.3356, 0.9039, -0.3356, 0.8464, -0.3356, 0.8464, 1.504, 0.9039, 1.504, 0.9039, -0.3356, 0.8464, 1.504, 0.8464, -0.3356, 0.9039, -0.3356, 0.9039, 1.504, 0.0, 0.0, 0.0, 0.0, 0.0, 0.0, 0.0, 0.0, 0.0, 0.0, 0.0, 0.0, 0.0, 0.0, 0.0, 0.0, 0.0, 0.0, 0.0, 0.0, 0.0, 0.0, 0.0, 0.0, 0.0, 0.0, 0.0, 0.0, 0.0, 0.0, 0.0, 0.0, 0.0, 0.0, 0.0, 0.0, 0.0, 0.0, 0.0, 0.0, 0.0, 0.0, 0.0, 0.0, 0.0, 0.0, 0.0, 0.0, 0.7889, -0.3356, 0.7889, -0.3356, 0.7314, -0.3356, 0.7314, -0.3356, 0.7314, -0.3356, 0.7314, -0.3356, 0.7314, 1.504, 0.7314, 1.504, 0.7314, 1.504, 0.7314, 1.504, 0.7889, 1.504, 0.7889, 1.504, 0.7889, 1.504, 0.7889, 1.504, 0.7889, -0.3356, 0.7889, -0.3356, 0.7314, -0.3356, 0.7314, 1.504, 0.7889, 1.504, 0.7889, -0.3356, 0.7314, 1.504, 0.7314, -0.3356, 0.7889, -0.3356, 0.7889, 1.504, 0.0, 0.0, 0.0, 0.0, 0.0, 0.0, 0.0, 0.0, 0.0, 0.0, 0.0, 0.0, 0.0, 0.0, 0.0, 0.0, 0.0, 0.0, 0.0, 0.0, 0.0, 0.0, 0.0, 0.0, 0.0, 0.0, 0.0, 0.0, 0.0, 0.0, 0.0, 0.0, 0.0, 0.0, 0.0, 0.0, 0.0, 0.0, 0.0, 0.0, 0.0, 0.0, 0.0, 0.0, 0.0, 0.0, 0.0, 0.0, 0.6739, -0.3356, 0.6739, -0.3356, 0.6164, -0.3356, 0.6164, -0.3356, 0.6164, -0.3356, 0.6164, -0.3356, 0.6164, 1.504, 0.6164, 1.504, 0.6164, 1.504, 0.6164, 1.504, 0.6739, 1.504, 0.6739, 1.504, 0.6739, 1.504, 0.6739, 1.504, 0.6739, -0.3356, 0.6739, -0.3356, 0.6164, -0.3356, 0.6164, 1.504, 0.6739, 1.504, 0.6739, -0.3356, 0.6164, 1.504, 0.6164, -0.3356, 0.6739, -0.3356, 0.6739, 1.504, 0.0, 0.0, 0.0, 0.0, 0.0, 0.0, 0.0, 0.0, 0.0, 0.0, 0.0, 0.0, 0.0, 0.0, 0.0, 0.0, 0.0, 0.0, 0.0, 0.0, 0.0, 0.0, 0.0, 0.0, 0.0, 0.0, 0.0, 0.0, 0.0, 0.0, 0.0, 0.0, 0.0, 0.0, 0.0, 0.0, 0.0, 0.0, 0.0, 0.0, 0.0, 0.0, 0.0, 0.0, 0.0, 0.0, 0.0, 0.0, 0.5589, -0.3356, 0.5589, -0.3356, 0.5014, -0.3356, 0.5014, -0.3356, 0.5014, -0.3356, 0.5014, -0.3356, 0.5014, 1.504, 0.5014, 1.504, 0.5014, 1.504, 0.5014, 1.504, 0.5589, 1.504, 0.5589, 1.504, 0.5589, 1.504, 0.5589, 1.504, 0.5589, -0.3356, 0.5589, -0.3356, 0.5014, -0.3356, 0.5014, 1.504, 0.5589, 1.504, 0.5589, -0.3356, 0.5014, 1.504, 0.5014, -0.3356, 0.5589, -0.3356, 0.5589, 1.504, 0.0, 0.0, 0.0, 0.0, 0.0, 0.0, 0.0, 0.0, 0.0, 0.0, 0.0, 0.0, 0.0, 0.0, 0.0, 0.0, 0.0, 0.0, 0.0, 0.0, 0.0, 0.0, 0.0, 0.0, 0.0, 0.0, 0.0, 0.0, 0.0, 0.0, 0.0, 0.0, 0.0, 0.0, 0.0, 0.0, 0.0, 0.0, 0.0, 0.0, 0.0, 0.0, 0.0, 0.0, 0.0, 0.0, 0.0, 0.0, 0.4439, -0.3356, 0.4439, -0.3356, 0.3864, -0.3356, 0.3864, -0.3356, 0.3864, -0.3356, 0.3864, -0.3356, 0.3864, 1.504, 0.3864, 1.504, 0.3864, 1.504, 0.3864, 1.504, 0.4439, 1.504, 0.4439, 1.504, 0.4439, 1.504, 0.4439, 1.504, 0.4439, -0.3356, 0.4439, -0.3356, 0.3864, -0.3356, 0.3864, 1.504, 0.4439, 1.504, 0.4439, -0.3356, 0.3864, 1.504, 0.3864, -0.3356, 0.4439, -0.3356, 0.4439, 1.504, 0.0, 0.0, 0.0, 0.0, 0.0, 0.0, 0.0, 0.0, 0.0, 0.0, 0.0, 0.0, 0.0, 0.0, 0.0, 0.0, 0.0, 0.0, 0.0, 0.0, 0.0, 0.0, 0.0, 0.0, 0.0, 0.0, 0.0, 0.0, 0.0, 0.0, 0.0, 0.0, 0.0, 0.0, 0.0, 0.0, 0.0, 0.0, 0.0, 0.0, 0.0, 0.0, 0.0, 0.0, 0.0, 0.0, 0.0, 0.0, 0.3289, -0.3356, 0.3289, -0.3356, 0.2714, -0.3356, 0.2714, -0.3356, 0.2714, -0.3356, 0.2714, -0.3356, 0.2714, 1.504, 0.2714, 1.504, 0.2714, 1.504, 0.2714, 1.504, 0.3289, 1.504, 0.3289, 1.504, 0.3289, 1.504, 0.3289, 1.504, 0.3289, -0.3356, 0.3289, -0.3356, 0.2714, -0.3356, 0.2714, 1.504, 0.3289, 1.504, 0.3289, -0.3356, 0.2714, 1.504, 0.2714, -0.3356, 0.3289, -0.3356, 0.3289, 1.504, 0.0, 0.0, 0.0, 0.0, 0.0, 0.0, 0.0, 0.0, 0.0, 0.0, 0.0, 0.0, 0.0, 0.0, 0.0, 0.0, 0.0, 0.0, 0.0, 0.0, 0.0, 0.0, 0.0, 0.0, 0.0, 0.0, 0.0, 0.0, 0.0, 0.0, 0.0, 0.0, 0.0, 0.0, 0.0, 0.0, 0.0, 0.0, 0.0, 0.0, 0.0, 0.0, 0.0, 0.0, 0.0, 0.0, 0.0, 0.0, 0.2139, -0.3356, 0.2139, -0.3356, 0.1564, -0.3356, 0.1564, -0.3356, 0.1564, -0.3356, 0.1564, -0.3356, 0.1564, 1.504, 0.1564, 1.504, 0.1564, 1.504, 0.1564, 1.504, 0.2139, 1.504, 0.2139, 1.504, 0.2139, 1.504, 0.2139, 1.504, 0.2139, -0.3356, 0.2139, -0.3356, 0.1564, -0.3356, 0.1564, 1.504, 0.2139, 1.504, 0.2139, -0.3356, 0.1564, 1.504, 0.1564, -0.3356, 0.2139, -0.3356, 0.2139, 1.504, 0.0, 0.0, 0.0, 0.0, 0.0, 0.0, 0.0, 0.0, 0.0, 0.0, 0.0, 0.0, 0.0, 0.0, 0.0, 0.0, 0.0, 0.0, 0.0, 0.0, 0.0, 0.0, 0.0, 0.0, 0.0, 0.0, 0.0, 0.0, 0.0, 0.0, 0.0, 0.0, 0.0, 0.0, 0.0, 0.0, 0.0, 0.0, 0.0, 0.0, 0.0, 0.0, 0.0, 0.0, 0.0, 0.0, 0.0, 0.0, 0.09892, -0.3356, 0.09892, -0.3356, 0.04142, -0.3356, 0.04142, -0.3356, 0.04142, -0.3356, 0.04142, -0.3356, 0.04142, 1.504, 0.04142, 1.504, 0.04142, 1.504, 0.04142, 1.504, 0.09892, 1.504, 0.09892, 1.504, 0.09892, 1.504, 0.09892, 1.504, 0.09892, -0.3356, 0.09892, -0.3356, 0.04142, -0.3356, 0.04142, 1.504, 0.09892, 1.504, 0.09892, -0.3356, 0.04142, 1.504, 0.04142, -0.3356, 0.09892, -0.3356, 0.09892, 1.504, 0.0, 0.0, 0.0, 0.0, 0.0, 0.0, 0.0, 0.0, 0.0, 0.0, 0.0, 0.0, 0.0, 0.0, 0.0, 0.0, 0.0, 0.0, 0.0, 0.0, 0.0, 0.0, 0.0, 0.0, 0.0, 0.0, 0.0, 0.0, 0.0, 0.0, 0.0, 0.0, 0.0, 0.0, 0.0, 0.0, 0.0, 0.0, 0.0, 0.0, 0.0, 0.0, 0.0, 0.0, 0.0, 0.0, 0.0, 0.0, -0.01608, -0.3356, -0.01608, -0.3356, -0.07358, -0.3356, -0.07358, -0.3356, -0.07358, -0.3356, -0.07358, -0.3356, -0.07358, 1.504, -0.07358, 1.504, -0.07358, 1.504, -0.07358, 1.504, -0.01608, 1.504, -0.01608, 1.504, -0.01608, 1.504, -0.01608, 1.504, -0.01608, -0.3356, -0.01608, -0.3356, -0.07358, -0.3356, -0.07358, 1.504, -0.01608, 1.504, -0.01608, -0.3356, -0.07358, 1.504, -0.07358, -0.3356, -0.01608, -0.3356, -0.01608, 1.504, 0.0, 0.0, 0.0, 0.0, 0.0, 0.0, 0.0, 0.0, 0.0, 0.0, 0.0, 0.0, 0.0, 0.0, 0.0, 0.0, 0.0, 0.0, 0.0, 0.0, 0.0, 0.0, 0.0, 0.0, 0.0, 0.0, 0.0, 0.0, 0.0, 0.0, 0.0, 0.0, 0.0, 0.0, 0.0, 0.0, 0.0, 0.0, 0.0, 0.0, 0.0, 0.0, 0.0, 0.0, 0.0, 0.0, 0.0, 0.0, -0.1311, -0.3356, -0.1311, -0.3356, -0.1886, -0.3356, -0.1886, -0.3356, -0.1886, -0.3356, -0.1886, -0.3356, -0.1886, 1.504, -0.1886, 1.504, -0.1886, 1.504, -0.1886, 1.504, -0.1311, 1.504, -0.1311, 1.504, -0.1311, 1.504, -0.1311, 1.504, -0.1311, -0.3356, -0.1311, -0.3356, -0.1886, -0.3356, -0.1886, 1.504, -0.1311, 1.504, -0.1311, -0.3356, -0.1886, 1.504, -0.1886, -0.3356, -0.1311, -0.3356, -0.1311, 1.504, 0.0, 0.0, 0.0, 0.0, 0.0, 0.0, 0.0, 0.0, 0.0, 0.0, 0.0, 0.0, 0.0, 0.0, 0.0, 0.0, 0.0, 0.0, 0.0, 0.0, 0.0, 0.0, 0.0, 0.0, 0.0, 0.0, 0.0, 0.0, 0.0, 0.0, 0.0, 0.0, 0.0, 0.0, 0.0, 0.0, 0.0, 0.0, 0.0, 0.0, 0.0, 0.0, 0.0, 0.0, 0.0, 0.0, 0.0, 0.0, -0.2461, -0.3356, -0.2461, -0.3356, -0.3036, -0.3356, -0.3036, -0.3356, -0.3036, -0.3356, -0.3036, -0.3356, -0.3036, 1.504, -0.3036, 1.504, -0.3036, 1.504, -0.3036, 1.504, -0.2461, 1.504, -0.2461, 1.504, -0.2461, 1.504, -0.2461, 1.504, -0.2461, -0.3356, -0.2461, -0.3356, -0.3036, -0.3356, -0.3036, 1.504, -0.2461, 1.504, -0.2461, -0.3356, -0.3036, 1.504, -0.3036, -0.3356, -0.2461, -0.3356, -0.2461, 1.504, 0.0, 0.0, 0.0, 0.0, 0.0, 0.0, 0.0, 0.0, 0.0, 0.0, 0.0, 0.0, 0.0, 0.0, 0.0, 0.0, 0.0, 0.0, 0.0, 0.0, 0.0, 0.0, 0.0, 0.0, 0.0, 0.0, 0.0, 0.0, 0.0, 0.0, 0.0, 0.0, 0.0, 0.0, 0.0, 0.0, 0.0, 0.0, 0.0, 0.0, 0.0, 0.0, 0.0, 0.0, 0.0, 0.0, 0.0, 0.0, -0.3611, -0.3356, -0.3611, -0.3356, -0.4186, -0.3356, -0.4186, -0.3356, -0.4186, -0.3356, -0.4186, -0.3356, -0.4186, 1.504, -0.4186, 1.504, -0.4186, 1.504, -0.4186, 1.504, -0.3611, 1.504, -0.3611, 1.504, -0.3611, 1.504, -0.3611, 1.504, -0.3611, -0.3356, -0.3611, -0.3356, -0.4186, -0.3356, -0.4186, 1.504, -0.3611, 1.504, -0.3611, -0.3356, -0.4186, 1.504, -0.4186, -0.3356, -0.3611, -0.3356, -0.3611, 1.504, 0.0, 0.0, 0.0, 0.0, 0.0, 0.0, 0.0, 0.0, 0.0, 0.0, 0.0, 0.0, 0.0, 0.0, 0.0, 0.0, 0.0, 0.0, 0.0, 0.0, 0.0, 0.0, 0.0, 0.0, 0.0, 0.0, 0.0, 0.0, 0.0, 0.0, 0.0, 0.0, 0.0, 0.0, 0.0, 0.0, 0.0, 0.0, 0.0, 0.0, 0.0, 0.0, 0.0, 0.0, 0.0, 0.0, 0.0, 0.0, -0.4761, -0.3356, -0.4761, -0.3356, -0.5336, -0.3356, -0.5336, -0.3356, -0.5336, -0.3356, -0.5336, -0.3356, -0.5336, 1.504, -0.5336, 1.504, -0.5336, 1.504, -0.5336, 1.504, -0.4761, 1.504, -0.4761, 1.504, -0.4761, 1.504, -0.4761, 1.504, -0.4761, -0.3356, -0.4761, -0.3356, -0.5336, -0.3356, -0.5336, 1.504, -0.4761, 1.504, -0.4761, -0.3356, -0.5336, 1.504, -0.5336, -0.3356, -0.4761, -0.3356, -0.4761, 1.504])
me_cube_010.materials.append(mat_wool)
me_cube_010.use_remesh_preserve_volume = False
me_cube_010.use_remesh_preserve_attributes = False
me_cube_010.use_mirror_vertex_groups = False
me_cube_010.update()
me_cube_007 = bpy.data.meshes.new('Cube.007')
me_cube_007.from_pydata([(0.7513, 1.0, 0.6629), (0.7513, -1.0, 0.6629), (-0.6629, -1.0, -0.7513), (-0.6629, 1.0, -0.7513), (0.6629, 1.0, 0.7513), (0.6629, -1.0, 0.7513), (-0.7513, -1.0, -0.6629), (-0.7513, 1.0, -0.6629), (1.458, 1.0, 1.37), (1.458, -1.0, 1.37), (1.37, 1.0, 1.458), (1.37, -1.0, 1.458), (-1.37, -1.0, -1.458), (-1.37, 1.0, -1.458), (-1.458, -1.0, -1.37), (-1.458, 1.0, -1.37), (0.6629, 1.0, -0.7513), (0.6629, -1.0, -0.7513), (-0.7513, -1.0, 0.6629), (-0.7513, 1.0, 0.6629), (0.7513, 1.0, -0.6629), (0.7513, -1.0, -0.6629), (-0.6629, -1.0, 0.7513), (-0.6629, 1.0, 0.7513), (1.37, 1.0, -1.458), (1.37, -1.0, -1.458), (1.458, 1.0, -1.37), (1.458, -1.0, -1.37), (-1.458, -1.0, 1.37), (-1.458, 1.0, 1.37), (-1.37, -1.0, 1.458), (-1.37, 1.0, 1.458), (-0.0625, 1.0, -1.0), (-0.0625, -1.0, -1.0), (-0.0625, -1.0, 1.0), (-0.0625, 1.0, 1.0), (0.0625, 1.0, -1.0), (0.0625, -1.0, -1.0), (0.0625, -1.0, 1.0), (0.0625, 1.0, 1.0), (-0.0625, 1.0, -2.0), (-0.0625, -1.0, -2.0), (0.0625, 1.0, -2.0), (0.0625, -1.0, -2.0), (-0.0625, -1.0, 2.0), (-0.0625, 1.0, 2.0), (0.0625, -1.0, 2.0), (0.0625, 1.0, 2.0), (1.0, 1.0, -0.0625), (1.0, -1.0, -0.0625), (-1.0, -1.0, -0.0625), (-1.0, 1.0, -0.0625), (1.0, 1.0, 0.0625), (1.0, -1.0, 0.0625), (-1.0, -1.0, 0.0625), (-1.0, 1.0, 0.0625), (2.0, 1.0, -0.0625), (2.0, -1.0, -0.0625), (2.0, 1.0, 0.0625), (2.0, -1.0, 0.0625), (-2.0, -1.0, -0.0625), (-2.0, 1.0, -0.0625), (-2.0, -1.0, 0.0625), (-2.0, 1.0, 0.0625), (0.08883, 1.1, -0.2647), (0.08883, -1.1, -0.2647), (0.2652, -1.1, -0.08839), (-0.08839, -1.1, 0.2652), (-0.2652, -1.1, 0.08839), (-0.08839, -1.1, -0.2652), (-0.2652, -1.1, -0.08839), (0.0004419, 1.1, -0.1763), (-0.1768, 1.1, -8.196e-08), (0.08839, -1.1, 0.2652), (0.2652, -1.1, 0.08839), (5.351e-09, -1.1, 0.1768), (0.1768, -1.1, -1.639e-07), (-0.1768, -1.1, -1.714e-07), (0.000442, -1.1, -0.1763), (0.1768, 1.1, -7.451e-08), (-8.406e-08, 1.1, 0.1768), (0.2652, 1.1, 0.08839), (0.08839, 1.1, 0.2652), (-0.2652, 1.1, -0.08839), (-0.08839, 1.1, -0.2652), (-0.2652, 1.1, 0.08839), (-0.08839, 1.1, 0.2652), (0.2652, 1.1, -0.08839), (0.08839, 1.1, 0.2652), (-0.08839, -0.55, -0.2652), (-0.08839, 7.078e-08, -0.2652), (-0.08839, 0.55, -0.2652), (-0.2652, -0.55, -0.08839), (-0.2652, 4.843e-08, -0.08839), (-0.2652, 0.55, -0.08839), (-0.1768, -0.55, -1.49e-07), (-0.1768, 4.843e-08, -1.267e-07), (-0.1768, 0.55, -1.043e-07), (-0.2652, -0.55, 0.08839), (-0.2652, 3.725e-08, 0.08839), (-0.2652, 0.55, 0.08839), (-0.08839, 0.55, 0.2652), (-0.08839, -8.196e-08, 0.2652), (-0.08839, -0.55, 0.2652), (-1.7e-08, -0.55, 0.1768), (-3.935e-08, 4.843e-08, 0.1768), (-6.17e-08, 0.55, 0.1768), (0.08839, 0.55, 0.2652), (0.08839, -7.078e-08, 0.2652), (0.08839, -0.55, 0.2652), (0.2652, -0.55, 0.08839), (0.2652, 7.078e-08, 0.08839), (0.2652, 0.55, 0.08839), (0.1768, 0.55, -9.686e-08), (0.1768, -4.843e-08, -1.192e-07), (0.1768, -0.55, -1.416e-07), (0.2652, 0.55, -0.08839), (0.2652, -3.725e-08, -0.08839), (0.2652, -0.55, -0.08839), (0.08883, 0.55, -0.2647), (0.08883, -3.725e-08, -0.2647), (0.08883, -0.55, -0.2647), (0.0004419, -0.55, -0.1763), (0.0004419, 7.078e-08, -0.1763), (0.0004419, 0.55, -0.1763)], [], [(0, 1, 2, 3), (4, 7, 6, 5), (4, 5, 11, 10), (1, 5, 6, 2), (2, 6, 14, 12), (4, 0, 3, 7), (8, 10, 11, 9), (5, 1, 9, 11), (0, 4, 10, 8), (1, 0, 8, 9), (12, 14, 15, 13), (6, 7, 15, 14), (7, 3, 13, 15), (3, 2, 12, 13), (16, 17, 18, 19), (20, 23, 22, 21), (20, 21, 27, 26), (17, 21, 22, 18), (18, 22, 30, 28), (20, 16, 19, 23), (24, 26, 27, 25), (21, 17, 25, 27), (16, 20, 26, 24), (17, 16, 24, 25), (28, 30, 31, 29), (22, 23, 31, 30), (23, 19, 29, 31), (19, 18, 28, 29), (32, 33, 34, 35), (36, 39, 38, 37), (36, 37, 43, 42), (33, 37, 38, 34), (34, 38, 46, 44), (36, 32, 35, 39), (40, 42, 43, 41), (37, 33, 41, 43), (32, 36, 42, 40), (33, 32, 40, 41), (44, 46, 47, 45), (38, 39, 47, 46), (39, 35, 45, 47), (35, 34, 44, 45), (48, 49, 50, 51), (52, 55, 54, 53), (52, 53, 59, 58), (49, 53, 54, 50), (50, 54, 62, 60), (52, 48, 51, 55), (56, 58, 59, 57), (53, 49, 57, 59), (48, 52, 58, 56), (49, 48, 56, 57), (60, 62, 63, 61), (54, 55, 63, 62), (55, 51, 61, 63), (51, 50, 60, 61), (87, 64, 71, 79), (84, 83, 72, 71), (80, 82, 81, 79), (80, 72, 85, 86), (66, 76, 78, 65), (69, 78, 77, 70), (75, 76, 74, 73), (80, 79, 71, 72), (75, 67, 68, 77), (75, 77, 78, 76), (94, 83, 84, 91), (94, 97, 72, 83), (97, 100, 85, 72), (98, 68, 67, 103), (106, 80, 86, 101), (104, 75, 73, 109), (107, 112, 81, 88), (115, 110, 74, 76), (121, 118, 66, 65), (116, 87, 79, 113), (119, 124, 71, 64), (91, 84, 71, 124), (69, 89, 122, 78), (89, 90, 123, 122), (90, 91, 124, 123), (65, 78, 122, 121), (121, 122, 123, 120), (120, 123, 124, 119), (66, 118, 115, 76), (118, 117, 114, 115), (117, 116, 113, 114), (64, 87, 116, 119), (119, 116, 117, 120), (120, 117, 118, 121), (79, 81, 112, 113), (113, 112, 111, 114), (114, 111, 110, 115), (73, 74, 110, 109), (109, 110, 111, 108), (108, 111, 112, 107), (80, 106, 107, 88), (106, 105, 108, 107), (105, 104, 109, 108), (75, 104, 103, 67), (104, 105, 102, 103), (105, 106, 101, 102), (85, 100, 101, 86), (100, 99, 102, 101), (99, 98, 103, 102), (77, 68, 98, 95), (95, 98, 99, 96), (96, 99, 100, 97), (70, 77, 95, 92), (92, 95, 96, 93), (93, 96, 97, 94), (70, 92, 89, 69), (92, 93, 90, 89), (93, 94, 91, 90)])
me_cube_007.polygons.foreach_set('material_index', [0, 0, 0, 0, 0, 0, 0, 0, 0, 0, 0, 0, 0, 0, 0, 0, 0, 0, 0, 0, 0, 0, 0, 0, 0, 0, 0, 0, 0, 0, 0, 0, 0, 0, 0, 0, 0, 0, 0, 0, 0, 0, 0, 0, 0, 0, 0, 0, 0, 0, 0, 0, 0, 0, 0, 0, 1, 1, 1, 1, 1, 1, 1, 1, 1, 1, 1, 1, 1, 1, 1, 1, 1, 1, 1, 1, 1, 1, 1, 1, 1, 1, 1, 1, 1, 1, 1, 1, 1, 1, 1, 1, 1, 1, 1, 1, 1, 1, 1, 1, 1, 1, 1, 1, 1, 1, 1, 1, 1, 1, 1, 1, 1, 1])
_uv = me_cube_007.uv_layers.new(name='UVMap')
_uv.uv.foreach_set('vector', [0.9999, 9.996e-05, 0.9999, 0.9999, 0.0001, 0.9999, 0.0001003, 0.0001001, 9.996e-05, 0.0001003, 0.9999, 9.996e-05, 0.9999, 0.9999, 0.0001007, 0.9999, 0.5, 7.076e-05, 0.5, 0.9999, 7.073e-05, 0.9999, 7.07e-05, 7.07e-05, 0.9999, 0.06256, 0.9999, 0.1251, 6.035e-05, 0.1251, 6.041e-05, 0.06256, 0.5, 0.1253, 0.5, 0.1878, 6.035e-05, 0.1878, 6.047e-05, 0.1253, 0.9999, 0.06256, 0.9999, 0.1251, 6.047e-05, 0.1251, 6.035e-05, 0.06256, 1.0, 2.5e-05, 1.0, 0.06252, 2.5e-05, 0.06252, 2.518e-05, 2.528e-05, 6.035e-05, 0.1252, 6.059e-05, 0.06267, 0.5, 0.06267, 0.5, 0.1252, 6.035e-05, 0.1878, 6.065e-05, 0.1253, 0.5, 0.1253, 0.5, 0.1878, -5.96e-08, 0.9999, -2.384e-07, 7.069e-05, 0.4999, 7.069e-05, 0.4999, 0.9999, 2.5e-05, 0.06252, 2.509e-05, 2.5e-05, 1.0, 2.524e-05, 1.0, 0.06252, 7.076e-05, 0.9999, 7.07e-05, 7.082e-05, 0.5, 7.07e-05, 0.5, 0.9999, 0.5, 0.06267, 0.5, 0.1252, 6.041e-05, 0.1252, 6.035e-05, 0.06267, 0.5, 0.000106, 0.5, 1.0, 3.543e-05, 1.0, 3.535e-05, 0.0001062, 0.9999, 9.996e-05, 0.9999, 0.9999, 0.0001, 0.9999, 0.0001003, 0.0001001, 9.996e-05, 0.0001003, 0.9999, 9.996e-05, 0.9999, 0.9999, 0.0001007, 0.9999, 0.5, 7.076e-05, 0.5, 0.9999, 7.073e-05, 0.9999, 7.07e-05, 7.07e-05, 0.9999, 0.06256, 0.9999, 0.1251, 6.035e-05, 0.1251, 6.041e-05, 0.06256, 0.5, 0.1253, 0.5, 0.1878, 6.035e-05, 0.1878, 6.047e-05, 0.1253, 0.9999, 0.06256, 0.9999, 0.1251, 6.047e-05, 0.1251, 6.035e-05, 0.06256, 1.0, 2.5e-05, 1.0, 0.06252, 2.5e-05, 0.06252, 2.518e-05, 2.528e-05, 6.035e-05, 0.1252, 6.059e-05, 0.06267, 0.5, 0.06267, 0.5, 0.1252, 6.035e-05, 0.1878, 6.065e-05, 0.1253, 0.5, 0.1253, 0.5, 0.1878, -5.96e-08, 0.9999, -2.384e-07, 7.069e-05, 0.4999, 7.069e-05, 0.4999, 0.9999, 2.5e-05, 0.06252, 2.509e-05, 2.5e-05, 1.0, 2.524e-05, 1.0, 0.06252, 7.076e-05, 0.9999, 7.07e-05, 7.082e-05, 0.5, 7.07e-05, 0.5, 0.9999, 0.5, 0.06267, 0.5, 0.1252, 6.041e-05, 0.1252, 6.035e-05, 0.06267, 0.5, 0.000106, 0.5, 1.0, 3.543e-05, 1.0, 3.535e-05, 0.0001062, 0.9999, 9.996e-05, 0.9999, 0.9999, 0.0001, 0.9999, 0.0001003, 0.0001001, 9.996e-05, 0.0001003, 0.9999, 9.996e-05, 0.9999, 0.9999, 0.0001007, 0.9999, 0.5, 7.076e-05, 0.5, 0.9999, 7.073e-05, 0.9999, 7.07e-05, 7.07e-05, 0.9999, 0.06256, 0.9999, 0.1251, 6.035e-05, 0.1251, 6.041e-05, 0.06256, 0.5, 0.1253, 0.5, 0.1878, 6.035e-05, 0.1878, 6.047e-05, 0.1253, 0.9999, 0.06256, 0.9999, 0.1251, 6.047e-05, 0.1251, 6.035e-05, 0.06256, 1.0, 2.5e-05, 1.0, 0.06252, 2.5e-05, 0.06252, 2.518e-05, 2.528e-05, 6.035e-05, 0.1252, 6.059e-05, 0.06267, 0.5, 0.06267, 0.5, 0.1252, 6.035e-05, 0.1878, 6.065e-05, 0.1253, 0.5, 0.1253, 0.5, 0.1878, -5.96e-08, 0.9999, -2.384e-07, 7.069e-05, 0.4999, 7.069e-05, 0.4999, 0.9999, 2.5e-05, 0.06252, 2.509e-05, 2.5e-05, 1.0, 2.524e-05, 1.0, 0.06252, 7.076e-05, 0.9999, 7.07e-05, 7.082e-05, 0.5, 7.07e-05, 0.5, 0.9999, 0.5, 0.06267, 0.5, 0.1252, 6.041e-05, 0.1252, 6.035e-05, 0.06267, 0.5, 0.000106, 0.5, 1.0, 3.543e-05, 1.0, 3.535e-05, 0.0001062, 0.9999, 9.996e-05, 0.9999, 0.9999, 0.0001, 0.9999, 0.0001003, 0.0001001, 9.996e-05, 0.0001003, 0.9999, 9.996e-05, 0.9999, 0.9999, 0.0001007, 0.9999, 0.5, 7.076e-05, 0.5, 0.9999, 7.073e-05, 0.9999, 7.07e-05, 7.07e-05, 0.9999, 0.06256, 0.9999, 0.1251, 6.035e-05, 0.1251, 6.041e-05, 0.06256, 0.5, 0.1253, 0.5, 0.1878, 6.035e-05, 0.1878, 6.047e-05, 0.1253, 0.9999, 0.06256, 0.9999, 0.1251, 6.047e-05, 0.1251, 6.035e-05, 0.06256, 1.0, 2.5e-05, 1.0, 0.06252, 2.5e-05, 0.06252, 2.518e-05, 2.528e-05, 6.035e-05, 0.1252, 6.059e-05, 0.06267, 0.5, 0.06267, 0.5, 0.1252, 6.035e-05, 0.1878, 6.065e-05, 0.1253, 0.5, 0.1253, 0.5, 0.1878, -5.96e-08, 0.9999, -2.384e-07, 7.069e-05, 0.4999, 7.069e-05, 0.4999, 0.9999, 2.5e-05, 0.06252, 2.509e-05, 2.5e-05, 1.0, 2.524e-05, 1.0, 0.06252, 7.076e-05, 0.9999, 7.07e-05, 7.082e-05, 0.5, 7.07e-05, 0.5, 0.9999, 0.5, 0.06267, 0.5, 0.1252, 6.041e-05, 0.1252, 6.035e-05, 0.06267, 0.5, 0.000106, 0.5, 1.0, 3.543e-05, 1.0, 3.535e-05, 0.0001062, 0.9999, 0.2501, 0.9999, 0.7487, 0.7499, 0.7487, 0.75, 0.2501, 0.7499, 0.9999, 0.25, 0.9999, 0.25, 0.7499, 0.7499, 0.7487, 0.25, 0.25, 0.2501, 9.998e-05, 0.75, 9.998e-05, 0.75, 0.2501, 0.25, 0.25, 0.25, 0.7499, 9.998e-05, 0.7499, 0.0001, 0.25, 0.7499, 9.998e-05, 0.7499, 0.2501, 0.2513, 0.2501, 0.2513, 0.0001001, 0.0001, 0.2501, 0.2513, 0.2501, 0.25, 0.7499, 9.998e-05, 0.75, 0.7499, 0.75, 0.7499, 0.2501, 0.9999, 0.2501, 0.9999, 0.75, 0.25, 0.25, 0.75, 0.2501, 0.7499, 0.7487, 0.25, 0.7499, 0.7499, 0.75, 0.7499, 0.9999, 0.25, 0.9999, 0.25, 0.7499, 0.7499, 0.75, 0.25, 0.7499, 0.2513, 0.2501, 0.7499, 0.2501, 6.741e-05, 6.741e-05, 0.9999, 6.741e-05, 0.9999, 0.5, 6.752e-05, 0.5, 4.778e-05, 0.2273, 4.767e-05, 4.767e-05, 1.0, 4.767e-05, 1.0, 0.2273, 4.778e-05, 0.2273, 4.767e-05, 4.767e-05, 1.0, 4.767e-05, 1.0, 0.2273, 0.9999, 0.5004, 6.741e-05, 0.5004, 6.741e-05, 6.741e-05, 0.9999, 6.741e-05, 4.767e-05, 4.786e-05, 1.0, 4.767e-05, 1.0, 0.2273, 4.778e-05, 0.2273, 1.0, 0.2273, 4.767e-05, 0.2273, 4.767e-05, 4.767e-05, 1.0, 4.767e-05, 6.741e-05, 0.5004, 6.741e-05, 6.741e-05, 0.9999, 6.741e-05, 0.9999, 0.5004, 1.0, 4.767e-05, 1.0, 0.2273, 4.767e-05, 0.2273, 4.767e-05, 4.786e-05, 0.9999, 6.733e-05, 0.9999, 0.4993, 6.733e-05, 0.4993, 6.733e-05, 6.743e-05, 4.767e-05, 4.786e-05, 1.0, 4.767e-05, 1.0, 0.2273, 4.778e-05, 0.2273, 4.778e-05, 0.2273, 4.767e-05, 4.767e-05, 1.0, 4.767e-05, 1.0, 0.2273, 4.779e-05, 4.779e-05, 1.0, 4.784e-05, 1.0, 0.2284, 4.779e-05, 0.2284, 4.779e-05, 4.779e-05, 1.0, 4.784e-05, 1.0, 0.2284, 4.779e-05, 0.2284, 4.779e-05, 4.779e-05, 1.0, 4.784e-05, 1.0, 0.2284, 4.779e-05, 0.2284, 4.779e-05, 4.779e-05, 1.0, 4.784e-05, 1.0, 0.2284, 4.779e-05, 0.2284, 4.767e-05, 0.2273, 4.767e-05, 4.767e-05, 1.0, 4.767e-05, 1.0, 0.2273, 4.767e-05, 0.2273, 4.767e-05, 4.767e-05, 1.0, 4.767e-05, 1.0, 0.2273, 4.767e-05, 0.2273, 4.789e-05, 4.767e-05, 1.0, 4.778e-05, 1.0, 0.2273, 4.767e-05, 4.786e-05, 1.0, 4.767e-05, 1.0, 0.2273, 4.767e-05, 0.2273, 4.767e-05, 4.786e-05, 1.0, 4.767e-05, 1.0, 0.2273, 4.778e-05, 0.2273, 4.767e-05, 4.783e-05, 1.0, 4.767e-05, 1.0, 0.2273, 4.774e-05, 0.2273, 0.9999, 6.733e-05, 0.9999, 0.4993, 6.733e-05, 0.4993, 6.733e-05, 6.738e-05, 0.9999, 6.733e-05, 0.9999, 0.4993, 6.735e-05, 0.4993, 6.733e-05, 6.743e-05, 0.9999, 6.733e-05, 0.9999, 0.4993, 6.733e-05, 0.4993, 6.743e-05, 6.738e-05, 1.0, 4.767e-05, 1.0, 0.2273, 4.767e-05, 0.2273, 4.767e-05, 4.783e-05, 1.0, 4.767e-05, 1.0, 0.2273, 4.789e-05, 0.2273, 4.767e-05, 4.775e-05, 1.0, 4.767e-05, 1.0, 0.2273, 4.767e-05, 0.2273, 4.767e-05, 4.783e-05, 6.741e-05, 0.5004, 6.741e-05, 6.741e-05, 0.9999, 6.741e-05, 0.9999, 0.5004, 6.741e-05, 0.5004, 6.741e-05, 6.741e-05, 0.9999, 6.741e-05, 0.9999, 0.5004, 6.741e-05, 0.5004, 6.763e-05, 6.744e-05, 0.9999, 6.741e-05, 0.9999, 0.5004, 1.0, 0.2273, 4.767e-05, 0.2273, 4.767e-05, 4.767e-05, 1.0, 4.767e-05, 1.0, 0.2273, 4.789e-05, 0.2273, 4.767e-05, 4.767e-05, 1.0, 4.767e-05, 1.0, 0.2273, 4.767e-05, 0.2273, 4.767e-05, 4.767e-05, 1.0, 4.777e-05, 4.767e-05, 4.786e-05, 1.0, 4.767e-05, 1.0, 0.2273, 4.767e-05, 0.2273, 4.767e-05, 4.776e-05, 1.0, 4.767e-05, 1.0, 0.2273, 4.767e-05, 0.2273, 4.779e-05, 4.786e-05, 1.0, 4.767e-05, 1.0, 0.2273, 4.767e-05, 0.2273, 0.9999, 0.5004, 6.741e-05, 0.5004, 6.741e-05, 6.741e-05, 0.9999, 6.741e-05, 0.9999, 0.5004, 6.763e-05, 0.5004, 6.741e-05, 6.741e-05, 0.9999, 6.741e-05, 6.729e-05, 5.96e-08, 0.9999, -5.96e-08, 0.9999, 0.5, 6.759e-05, 0.5, 4.767e-05, 0.2273, 4.767e-05, 4.767e-05, 1.0, 4.767e-05, 1.0, 0.2273, 4.767e-05, 0.2273, 4.767e-05, 4.767e-05, 1.0, 4.767e-05, 1.0, 0.2273, 4.772e-05, 0.2273, 4.767e-05, 4.767e-05, 1.0, 4.767e-05, 1.0, 0.2273, 4.767e-05, 0.2273, 4.767e-05, 4.767e-05, 1.0, 4.767e-05, 1.0, 0.2273, 4.767e-05, 0.2273, 4.767e-05, 4.767e-05, 1.0, 4.767e-05, 1.0, 0.2273, 4.772e-05, 0.2273, 4.767e-05, 4.767e-05, 1.0, 4.767e-05, 1.0, 0.2273, 6.741e-05, 6.741e-05, 0.9999, 6.741e-05, 0.9999, 0.5, 6.741e-05, 0.5, 6.741e-05, 6.741e-05, 0.9999, 6.741e-05, 0.9999, 0.5, 6.752e-05, 0.5, 6.741e-05, 6.757e-05, 0.9999, 6.741e-05, 0.9999, 0.5, 6.752e-05, 0.5])
me_cube_007.materials.append(mat_wood)
me_cube_007.materials.append(mat_cobblerod)
me_cube_007.use_remesh_preserve_volume = False
me_cube_007.use_remesh_preserve_attributes = False
me_cube_007.use_mirror_vertex_groups = False
me_cube_007.update()
me_plane = bpy.data.meshes.new('Plane')
me_plane.from_pydata([(-1.0, -1.0, 0.0), (1.0, -1.0, 0.0), (-1.0, 1.0, 0.0), (1.0, 1.0, 0.0)], [], [(0, 1, 3, 2)])
_uv = me_plane.uv_layers.new(name='UVMap')
_uv.uv.foreach_set('vector', [1.774e-05, 1.768e-05, 1.0, 1.768e-05, 1.0, 0.03127, 1.768e-05, 0.03127])
me_plane.materials.append(mat_lava)
me_plane.use_remesh_preserve_volume = False
me_plane.use_remesh_preserve_attributes = False
me_plane.use_mirror_vertex_groups = False
me_plane.update()
me_cube_012 = bpy.data.meshes.new('Cube.012')
me_cube_012.from_pydata([(-0.75, -0.75, -1.0), (-0.75, -0.75, 1.0), (-0.75, 0.75, -1.0), (-0.75, 0.75, 1.0), (0.75, -0.75, -1.0), (0.75, -0.75, 1.0), (0.75, 0.75, -1.0), (0.75, 0.75, 1.0), (-0.6562, -0.6562, 1.0), (-0.6562, 0.6562, 1.0), (0.6562, 0.6562, 1.0), (0.6562, -0.6562, 1.0), (-0.6562, -0.6562, -0.875), (-0.6562, 0.6562, -0.875), (0.6562, 0.6562, -0.875), (0.6562, -0.6562, -0.875)], [], [(0, 1, 3, 2), (2, 3, 7, 6), (6, 7, 5, 4), (4, 5, 1, 0), (11, 10, 14, 15), (7, 3, 9, 10), (5, 7, 10, 11), (3, 1, 8, 9), (1, 5, 11, 8), (9, 8, 12, 13), (8, 11, 15, 12), (10, 9, 13, 14), (2, 6, 4, 0), (12, 15, 14, 13)])
me_cube_012.polygons.foreach_set('material_index', [1, 1, 1, 1, 1, 1, 1, 1, 1, 1, 1, 1, 1, 1])
_uv = me_cube_012.uv_layers.new(name='UVMap')
_uv.uv.foreach_set('vector', [0.75, 8.659e-05, 0.75, 0.9999, 8.659e-05, 0.9999, 8.659e-05, 8.671e-05, 0.75, 8.659e-05, 0.75, 0.9999, 8.659e-05, 0.9999, 8.659e-05, 8.671e-05, 0.75, 8.659e-05, 0.75, 0.9999, 8.659e-05, 0.9999, 8.659e-05, 8.671e-05, 0.75, 8.659e-05, 0.75, 0.9999, 8.659e-05, 0.9999, 8.659e-05, 8.671e-05, 0.7, 0.9999, 8.365e-05, 0.9999, 8.365e-05, 8.365e-05, 0.7, 8.365e-05, 0.9999, 0.9999, 9.998e-05, 0.9999, 0.06259, 0.9374, 0.9374, 0.9374, 0.9999, 9.998e-05, 0.9999, 0.9999, 0.9374, 0.9374, 0.9374, 0.06259, 9.998e-05, 0.9999, 9.998e-05, 0.0001001, 0.06259, 0.06259, 0.06259, 0.9374, 9.998e-05, 0.0001001, 0.9999, 9.998e-05, 0.9374, 0.06259, 0.06259, 0.06259, 0.7, 0.9999, 8.365e-05, 0.9999, 8.365e-05, 8.365e-05, 0.7, 8.365e-05, 0.7, 0.9999, 8.365e-05, 0.9999, 8.365e-05, 8.365e-05, 0.7, 8.365e-05, 0.7, 0.9999, 8.365e-05, 0.9999, 8.365e-05, 8.365e-05, 0.7, 8.365e-05, 9.998e-05, 0.0001001, 0.9999, 9.998e-05, 0.9999, 0.9999, 0.0001003, 0.9999, 0.0001, 9.998e-05, 0.9999, 9.998e-05, 0.9999, 0.9999, 9.998e-05, 0.9999])
me_cube_012.materials.append(mat_wood)
me_cube_012.materials.append(mat_stone)
me_cube_012.use_remesh_preserve_volume = False
me_cube_012.use_remesh_preserve_attributes = False
me_cube_012.use_mirror_vertex_groups = False
me_cube_012.update()
me_cube_009 = bpy.data.meshes.new('Cube.009')
me_cube_009.from_pydata([(-1.0, -0.03125, -0.03955), (-1.0, -0.03125, 0.03955), (-1.0, 0.03125, -0.03955), (-1.0, 0.03125, 0.03955), (1.0, -0.03125, -0.03955), (1.0, -0.03125, 0.03955), (1.0, 0.03125, -0.03955), (1.0, 0.03125, 0.03955), (-1.0, -0.03125, -0.03955), (-1.0, -0.03125, 0.03955), (-1.0, 0.03125, -0.03955), (-1.0, 0.03125, 0.03955), (1.0, -0.03125, -0.03955), (1.0, -0.03125, 0.03955), (1.0, 0.03125, -0.03955), (1.0, 0.03125, 0.03955)], [], [(0, 1, 3, 2), (2, 3, 7, 6), (6, 7, 5, 4), (4, 5, 1, 0), (2, 6, 4, 0), (7, 3, 1, 5), (8, 9, 11, 10), (10, 11, 15, 14), (14, 15, 13, 12), (12, 13, 9, 8), (10, 14, 12, 8), (15, 11, 9, 13)])
_uv = me_cube_009.uv_layers.new(name='UVMap')
_uv.uv.foreach_set('vector', [0.0, 0.0, 0.0, 0.0, 0.0, 0.0, 0.0, 0.0, 0.0, 0.0, 0.0, 0.0, 0.0, 0.0, 0.0, 0.0, 0.0, 0.0, 0.0, 0.0, 0.0, 0.0, 0.0, 0.0, 0.0, 0.0, 0.0, 0.0, 0.0, 0.0, 0.0, 0.0, 0.0, 0.0, 0.0, 0.0, 0.0, 0.0, 0.0, 0.0, 0.0, 0.0, 0.0, 0.0, 0.0, 0.0, 0.0, 0.0, 0.0, 0.0, 1.0, 0.0, 1.0, 1.0, 0.0, 1.0, 0.0, 0.0, 1.0, 0.0, 1.0, 1.0, 0.0, 1.0, 0.0, 0.0, 1.0, 0.0, 1.0, 1.0, 0.0, 1.0, 0.0, 0.0, 1.0, 0.0, 1.0, 1.0, 0.0, 1.0, 0.0, 0.0, 1.0, 0.0, 1.0, 1.0, 0.0, 1.0, 0.0, 0.0, 1.0, 0.0, 1.0, 1.0, 0.0, 1.0])
me_cube_009.materials.append(mat_wool)
me_cube_009.use_remesh_preserve_volume = False
me_cube_009.use_remesh_preserve_attributes = False
me_cube_009.use_mirror_vertex_groups = False
me_cube_009.update()
me_cube_008 = bpy.data.meshes.new('Cube.008')
me_cube_008.from_pydata([(-1.0, -0.03125, -0.03955), (-1.0, -0.03125, 0.03955), (-1.0, 0.03125, -0.03955), (-1.0, 0.03125, 0.03955), (1.0, -0.03125, -0.03955), (1.0, -0.03125, 0.03955), (1.0, 0.03125, -0.03955), (1.0, 0.03125, 0.03955), (-1.0, -0.03125, -0.03955), (-1.0, -0.03125, 0.03955), (-1.0, 0.03125, -0.03955), (-1.0, 0.03125, 0.03955), (1.0, -0.03125, -0.03955), (1.0, -0.03125, 0.03955), (1.0, 0.03125, -0.03955), (1.0, 0.03125, 0.03955)], [], [(0, 1, 3, 2), (2, 3, 7, 6), (6, 7, 5, 4), (4, 5, 1, 0), (2, 6, 4, 0), (7, 3, 1, 5), (8, 9, 11, 10), (10, 11, 15, 14), (14, 15, 13, 12), (12, 13, 9, 8), (10, 14, 12, 8), (15, 11, 9, 13)])
_uv = me_cube_008.uv_layers.new(name='UVMap')
_uv.uv.foreach_set('vector', [0.0, 0.0, 0.0, 0.0, 0.0, 0.0, 0.0, 0.0, 0.0, 0.0, 0.0, 0.0, 0.0, 0.0, 0.0, 0.0, 0.0, 0.0, 0.0, 0.0, 0.0, 0.0, 0.0, 0.0, 0.0, 0.0, 0.0, 0.0, 0.0, 0.0, 0.0, 0.0, 0.0, 0.0, 0.0, 0.0, 0.0, 0.0, 0.0, 0.0, 0.0, 0.0, 0.0, 0.0, 0.0, 0.0, 0.0, 0.0, 0.0, 0.0, 1.0, 0.0, 1.0, 1.0, 0.0, 1.0, 0.0, 0.0, 1.0, 0.0, 1.0, 1.0, 0.0, 1.0, 0.0, 0.0, 1.0, 0.0, 1.0, 1.0, 0.0, 1.0, 0.0, 0.0, 1.0, 0.0, 1.0, 1.0, 0.0, 1.0, 0.0, 0.0, 1.0, 0.0, 1.0, 1.0, 0.0, 1.0, 1.0, 0.0, 1.0, 1.0, 5.215e-06, 1.0, 0.0, 0.0])
me_cube_008.materials.append(mat_wool)
me_cube_008.use_remesh_preserve_volume = False
me_cube_008.use_remesh_preserve_attributes = False
me_cube_008.use_mirror_vertex_groups = False
me_cube_008.update()
me_cube_015 = bpy.data.meshes.new('Cube.015')
me_cube_015.from_pydata([(1.0, 1.0, -1.0), (1.0, -1.0, -1.0), (-1.0, -1.0, -1.0), (-1.0, 1.0, -1.0), (1.0, 1.0, 1.0), (1.0, -1.0, 1.0), (-1.0, -1.0, 1.0), (-1.0, 1.0, 1.0)], [], [(0, 1, 2, 3), (4, 7, 6, 5), (0, 4, 5, 1), (1, 5, 6, 2), (2, 6, 7, 3), (4, 0, 3, 7)])
me_cube_015.polygons.foreach_set('material_index', [0, 1, 3, 0, 0, 0])
_uv = me_cube_015.uv_layers.new(name='UVMap')
_uv.uv.foreach_set('vector', [0.0, 0.0, 0.0, 0.0, 0.0, 0.0, 0.0, 0.0, 0.9999, 0.9999, 0.0001002, 0.9999, 9.998e-05, 0.0001003, 0.9999, 9.998e-05, 0.9999, 9.998e-05, 0.9999, 0.9999, 9.998e-05, 0.9999, 0.0001003, 0.0001001, 0.0, 0.0, 0.0, 0.0, 0.0, 0.0, 0.0, 0.0, 0.0, 0.0, 0.0, 0.0, 0.0, 0.0, 0.0, 0.0, 9.996e-05, 0.9999, 9.996e-05, 0.0001001, 0.9999, 9.996e-05, 0.9999, 0.9999])
me_cube_015.materials.append(mat_grass)
me_cube_015.materials.append(mat_cobblerod)
me_cube_015.materials.append(mat_wood)
me_cube_015.materials.append(mat_sand)
me_cube_015.use_remesh_preserve_volume = False
me_cube_015.use_remesh_preserve_attributes = False
me_cube_015.use_mirror_vertex_groups = False
me_cube_015.update()
me_cube_014 = bpy.data.meshes.new('Cube.014')
me_cube_014.from_pydata([(-0.75, -0.75, -1.0), (-0.75, -0.75, 1.0), (-0.75, 0.75, -1.0), (-0.75, 0.75, 1.0), (0.75, -0.75, -1.0), (0.75, -0.75, 1.0), (0.75, 0.75, -1.0), (0.75, 0.75, 1.0), (-0.6562, -0.6562, 1.0), (-0.6562, 0.6562, 1.0), (0.6562, 0.6562, 1.0), (0.6562, -0.6562, 1.0), (-0.6562, -0.6562, -0.875), (-0.6562, 0.6562, -0.875), (0.6562, 0.6562, -0.875), (0.6562, -0.6562, -0.875)], [], [(0, 1, 3, 2), (2, 3, 7, 6), (6, 7, 5, 4), (4, 5, 1, 0), (11, 10, 14, 15), (7, 3, 9, 10), (5, 7, 10, 11), (3, 1, 8, 9), (1, 5, 11, 8), (9, 8, 12, 13), (8, 11, 15, 12), (10, 9, 13, 14), (2, 6, 4, 0), (12, 15, 14, 13)])
me_cube_014.polygons.foreach_set('material_index', [1, 1, 1, 1, 1, 1, 1, 1, 1, 1, 1, 1, 1, 1])
_uv = me_cube_014.uv_layers.new(name='UVMap')
_uv.uv.foreach_set('vector', [0.75, 8.659e-05, 0.75, 0.9999, 8.659e-05, 0.9999, 8.659e-05, 8.671e-05, 0.75, 8.659e-05, 0.75, 0.9999, 8.659e-05, 0.9999, 8.659e-05, 8.671e-05, 0.75, 8.659e-05, 0.75, 0.9999, 8.659e-05, 0.9999, 8.659e-05, 8.671e-05, 0.75, 8.659e-05, 0.75, 0.9999, 8.659e-05, 0.9999, 8.659e-05, 8.671e-05, 0.7, 0.9999, 8.365e-05, 0.9999, 8.365e-05, 8.365e-05, 0.7, 8.365e-05, 0.9999, 0.9999, 9.998e-05, 0.9999, 0.06259, 0.9374, 0.9374, 0.9374, 0.9999, 9.998e-05, 0.9999, 0.9999, 0.9374, 0.9374, 0.9374, 0.06259, 9.998e-05, 0.9999, 9.998e-05, 0.0001001, 0.06259, 0.06259, 0.06259, 0.9374, 9.998e-05, 0.0001001, 0.9999, 9.998e-05, 0.9374, 0.06259, 0.06259, 0.06259, 0.7, 0.9999, 8.365e-05, 0.9999, 8.365e-05, 8.365e-05, 0.7, 8.365e-05, 0.7, 0.9999, 8.365e-05, 0.9999, 8.365e-05, 8.365e-05, 0.7, 8.365e-05, 0.7, 0.9999, 8.365e-05, 0.9999, 8.365e-05, 8.365e-05, 0.7, 8.365e-05, 9.998e-05, 0.0001001, 0.9999, 9.998e-05, 0.9999, 0.9999, 0.0001003, 0.9999, 0.0001, 9.998e-05, 0.9999, 9.998e-05, 0.9999, 0.9999, 9.998e-05, 0.9999])
me_cube_014.materials.append(mat_wood)
me_cube_014.materials.append(mat_stone)
me_cube_014.use_remesh_preserve_volume = False
me_cube_014.use_remesh_preserve_attributes = False
me_cube_014.use_mirror_vertex_groups = False
me_cube_014.update()
me_plane_001 = bpy.data.meshes.new('Plane.001')
me_plane_001.from_pydata([(-1.0, -1.0, 0.0), (1.0, -1.0, 0.0), (-1.0, 1.0, 0.0), (1.0, 1.0, 0.0)], [], [(0, 1, 3, 2)])
_uv = me_plane_001.uv_layers.new(name='UVMap')
_uv.uv.foreach_set('vector', [1.774e-05, 1.768e-05, 1.0, 1.768e-05, 1.0, 0.03127, 1.768e-05, 0.03127])
me_plane_001.materials.append(mat_lava)
me_plane_001.use_remesh_preserve_volume = False
me_plane_001.use_remesh_preserve_attributes = False
me_plane_001.use_mirror_vertex_groups = False
me_plane_001.update()
me_plane_004 = bpy.data.meshes.new('Plane.004')
me_plane_004.from_pydata([(-1.0, -1.0, 0.0), (1.0, -1.0, 0.0), (-1.0, 1.0, 0.0), (1.0, 1.0, 0.0), (3.179e-08, -1.0, -1.0), (-6.199e-07, -1.0, 1.0), (6.199e-07, 1.0, -1.0), (-3.179e-08, 1.0, 1.0), (-1.0, 3.815e-07, -1.0), (-1.0, 1.828e-07, 1.0), (1.0, -1.828e-07, -1.0), (1.0, -3.815e-07, 1.0)], [], [(0, 1, 3, 2), (4, 5, 7, 6), (8, 9, 11, 10)])
_uv = me_plane_004.uv_layers.new(name='UVMap')
_uv.uv.foreach_set('vector', [1.774e-05, 1.768e-05, 1.0, 1.768e-05, 1.0, 0.03127, 1.768e-05, 0.03127, 1.774e-05, 1.768e-05, 1.0, 1.768e-05, 1.0, 0.03127, 1.768e-05, 0.03127, 1.774e-05, 1.768e-05, 1.0, 1.768e-05, 1.0, 0.03127, 1.768e-05, 0.03127])
me_plane_004.materials.append(mat_lava)
me_plane_004.use_remesh_preserve_volume = False
me_plane_004.use_remesh_preserve_attributes = False
me_plane_004.use_mirror_vertex_groups = False
me_plane_004.update()
me_plane_006 = bpy.data.meshes.new('Plane.006')
me_plane_006.from_pydata([(-1.0, -1.0, 0.0), (1.0, -1.0, 0.0), (-1.0, 1.0, 0.0), (1.0, 1.0, 0.0), (3.179e-08, -1.0, -1.0), (-6.199e-07, -1.0, 1.0), (6.199e-07, 1.0, -1.0), (-3.179e-08, 1.0, 1.0), (-1.0, 3.815e-07, -1.0), (-1.0, 1.828e-07, 1.0), (1.0, -1.828e-07, -1.0), (1.0, -3.815e-07, 1.0)], [], [(0, 1, 3, 2), (4, 5, 7, 6), (8, 9, 11, 10)])
_uv = me_plane_006.uv_layers.new(name='UVMap')
_uv.uv.foreach_set('vector', [1.774e-05, 1.768e-05, 1.0, 1.768e-05, 1.0, 0.03127, 1.768e-05, 0.03127, 1.774e-05, 1.768e-05, 1.0, 1.768e-05, 1.0, 0.03127, 1.768e-05, 0.03127, 1.774e-05, 1.768e-05, 1.0, 1.768e-05, 1.0, 0.03127, 1.768e-05, 0.03127])
me_plane_006.materials.append(mat_sand)
me_plane_006.use_remesh_preserve_volume = False
me_plane_006.use_remesh_preserve_attributes = False
me_plane_006.use_mirror_vertex_groups = False
me_plane_006.update()

# ---- objects
ob_barrel_002 = bpy.data.objects.new('barrel.002', me_cube_016)
ob_cube_001 = bpy.data.objects.new('Cube.001', me_cube_006)
ob_sun = bpy.data.objects.new('Sun', light_sun)
ob_camera = bpy.data.objects.new('Camera', cam_camera_002)
ob_cube = bpy.data.objects.new('Cube', me_cube)
ob_plane_002 = bpy.data.objects.new('Plane.002', me_plane_005)
ob_cube_004 = bpy.data.objects.new('Cube.004', me_cube_010)
ob_cube_006 = bpy.data.objects.new('Cube.006', me_cube_007)
ob_plane = bpy.data.objects.new('Plane', me_plane)
ob_barrel = bpy.data.objects.new('barrel', me_cube_012)
ob_cube_003 = bpy.data.objects.new('Cube.003', me_cube_009)
ob_cube_002 = bpy.data.objects.new('Cube.002', me_cube_008)
ob_cube_005 = bpy.data.objects.new('Cube.005', me_cube_015)
ob_barrel_001 = bpy.data.objects.new('barrel.001', me_cube_014)
ob_plane_001 = bpy.data.objects.new('Plane.001', me_plane_001)
ob_blob = bpy.data.objects.new('blob', me_plane_004)
ob_blobsand = bpy.data.objects.new('blobSand', me_plane_006)

# ---- transforms, parenting, visibility, modifiers, constraints
ob_barrel_002.location = (2.0, 8.742e-08, 0.0)
ob_barrel_002.rotation_euler = (1.571, -4.371e-08, 1.571)
ob_barrel_002.lineart.crease_threshold = 0.0
ob_cube_001.location = (0.0, 0.0, 2.0)
ob_cube_001.lineart.crease_threshold = 0.0
ob_sun.location = (-2.556, 3.412, 5.532)
ob_sun.rotation_euler = (-0.8107, 0.1558, 0.6927)
ob_sun.lineart.crease_threshold = 0.0
ob_camera.location = (5.346, 6.495, 6.127)
ob_camera.rotation_euler = (0.9413, -3.414e-07, 2.453)
ob_camera.lineart.crease_threshold = 0.0
ob_cube.location = (0.0, 0.0, 0.0)
ob_cube.lock_rotations_4d = False
ob_cube.empty_display_type = 'ARROWS'
ob_cube.lineart.crease_threshold = 0.0
_m = ob_cube.modifiers.new('Collision', 'COLLISION')
ob_plane_002.parent = ob_barrel_002
ob_plane_002.matrix_parent_inverse = Matrix(((-4.371e-08, 1.0, -2.118e-22, 8.742e-08), (4.371e-08, 1.911e-15, 1.0, -8.742e-08), (1.0, 4.371e-08, -4.371e-08, -2.0), (0.0, 0.0, 0.0, 1.0)))
ob_plane_002.location = (2.817, 0.0, 0.0)
ob_plane_002.rotation_euler = (-0.0, 1.571, 0.0)
ob_plane_002.scale = (0.7078, 0.7078, 0.7078)
ob_plane_002.lineart.crease_threshold = 0.0
_m = ob_plane_002.modifiers.new('ParticleSystem 1', 'PARTICLE_SYSTEM')
ob_cube_004.parent = ob_cube_001
ob_cube_004.location = (0.0, 0.0, 0.5859)
ob_cube_004.rotation_euler = (0.0, -0.0, 1.571)
ob_cube_004.scale = (0.9387, 0.9387, 0.9387)
ob_cube_004.lineart.crease_threshold = 0.0
_m = ob_cube_004.modifiers.new('ParticleSystem 1', 'PARTICLE_SYSTEM')
ob_cube_006.location = (0.0, 2.157, 0.0)
ob_cube_006.rotation_euler = (-7.871e-08, 7.069, -5.565e-08)
ob_cube_006.lock_rotations_4d = False
ob_cube_006.empty_display_type = 'ARROWS'
ob_cube_006.lineart.crease_threshold = 0.0
ob_plane.location = (2.817, 0.0, 0.0)
ob_plane.rotation_euler = (-0.0, 1.571, 0.0)
ob_plane.scale = (0.7078, 0.7078, 0.7078)
ob_plane.lineart.crease_threshold = 0.0
ob_barrel.location = (2.0, 0.0, 0.0)
ob_barrel.rotation_euler = (1.571, -0.0, 1.571)
ob_barrel.lineart.crease_threshold = 0.0
ob_cube_003.location = (1.0, 1.0, -0.008977)
ob_cube_003.rotation_euler = (0.0, -0.0, 1.571)
ob_cube_003.lineart.crease_threshold = 0.0
_m = ob_cube_003.modifiers.new('Array', 'ARRAY')
_m.count = 17
_m.constant_offset_displace = (0.0, 0.0, 0.0)
_m.relative_offset_displace = (0.0, 2.0, 0.0)
ob_cube_002.location = (0.0, 0.0, 0.0)
ob_cube_002.lineart.crease_threshold = 0.0
_m = ob_cube_002.modifiers.new('Array', 'ARRAY')
_m.count = 17
_m.constant_offset_displace = (0.0, 0.0, 0.0)
_m.relative_offset_displace = (0.0, 2.0, 0.0)
ob_cube_005.location = (0.0, 0.0, 0.0)
ob_cube_005.lock_rotations_4d = False
ob_cube_005.empty_display_type = 'ARROWS'
ob_cube_005.lineart.crease_threshold = 0.0
ob_barrel_001.location = (0.0, 8.742e-08, 2.0)
ob_barrel_001.rotation_euler = (0.0, 4.371e-08, 1.571)
ob_barrel_001.lineart.crease_threshold = 0.0
ob_plane_001.parent = ob_barrel_001
ob_plane_001.matrix_parent_inverse = Matrix(((-4.371e-08, 1.0, -2.118e-22, 8.742e-08), (4.371e-08, 1.911e-15, 1.0, -8.742e-08), (1.0, 4.371e-08, -4.371e-08, -2.0), (0.0, 0.0, 0.0, 1.0)))
ob_plane_001.location = (2.817, 0.0, 0.0)
ob_plane_001.rotation_euler = (-0.0, 1.571, 0.0)
ob_plane_001.scale = (0.7078, 0.7078, 0.7078)
ob_plane_001.lineart.crease_threshold = 0.0
_m = ob_plane_001.modifiers.new('ParticleSystem 1', 'PARTICLE_SYSTEM')
ob_blob.parent = ob_barrel_001
ob_blob.matrix_parent_inverse = Matrix(((-4.371e-08, 1.0, -2.118e-22, 8.742e-08), (4.371e-08, 1.911e-15, 1.0, -8.742e-08), (1.0, 4.371e-08, -4.371e-08, -2.0), (0.0, 0.0, 0.0, 1.0)))
ob_blob.location = (2.817, 0.0, 0.0)
ob_blob.rotation_euler = (-6.283, 3.142, -1.571)
ob_blob.scale = (0.1209, 0.1209, 0.1209)
ob_blob.lineart.crease_threshold = 0.0
ob_blobsand.parent = ob_barrel_001
ob_blobsand.matrix_parent_inverse = Matrix(((-4.371e-08, 1.0, -2.118e-22, 8.742e-08), (4.371e-08, 1.911e-15, 1.0, -8.742e-08), (1.0, 4.371e-08, -4.371e-08, -2.0), (0.0, 0.0, 0.0, 1.0)))
ob_blobsand.location = (2.817, 2.07, -9.048e-08)
ob_blobsand.rotation_euler = (-6.283, 3.142, -1.571)
ob_blobsand.scale = (0.1209, 0.1209, 0.1209)
ob_blobsand.lineart.crease_threshold = 0.0

# ---- collection membership
col_collection_1.objects.link(ob_barrel_002)
col_collection_1.objects.link(ob_cube_001)
col_collection_1.objects.link(ob_sun)
col_collection_1.objects.link(ob_camera)
col_collection_1.objects.link(ob_cube)
col_collection_1.objects.link(ob_plane_002)
col_collection_1.objects.link(ob_cube_004)
col_collection_1.objects.link(ob_cube_006)
col_collection_2.objects.link(ob_plane)
col_collection_2.objects.link(ob_barrel)
col_collection_3.objects.link(ob_cube_003)
col_collection_3.objects.link(ob_cube_002)
col_collection_4.objects.link(ob_cube_005)
col_collection_4.objects.link(ob_barrel_001)
col_collection_4.objects.link(ob_plane_001)
col_collection_5.objects.link(ob_blob)
col_collection_5.objects.link(ob_blobsand)

# ---- scene / render settings (as saved in the file)
scene.camera = ob_camera
scene.frame_start = 1; scene.frame_end = 250; scene.frame_set(19)
scene.render.engine = 'CYCLES'
scene.render.resolution_x = 1000
scene.render.resolution_y = 1000
scene.render.dither_intensity = 0.0
scene.cycles.use_denoising = False
scene.cycles.samples = 640
scene.cycles.sampling_pattern = 'TABULATED_SOBOL'
scene.cycles.light_sampling_threshold = 0.0
scene.cycles.use_adaptive_sampling = False
scene.cycles.use_light_tree = False
scene.cycles.blur_glossy = 0.0
scene.cycles.sample_clamp_indirect = 0.0
scene.view_settings.view_transform = 'Standard'
bpy.context.view_layer.update()
